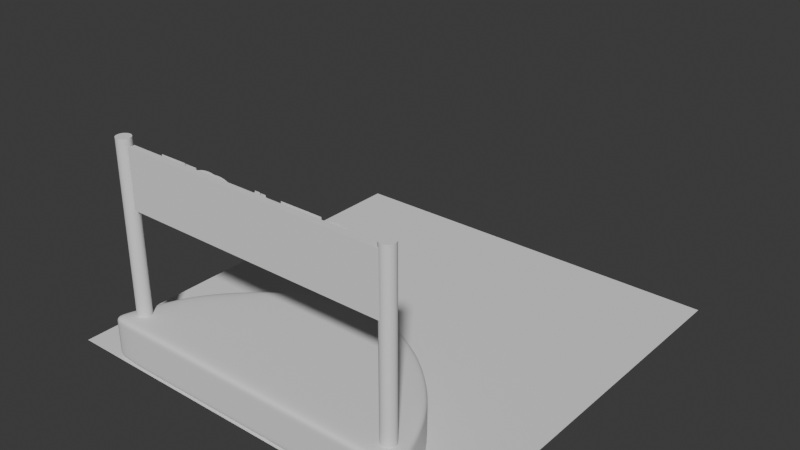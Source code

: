 # Source: spawn.blend  (saved by Blender 4.5.90; exported with 4.5.12 LTS)
import bpy
from mathutils import Matrix  # noqa: F401  (used for matrix-valued properties, if any)

bpy.ops.wm.read_factory_settings(use_empty=True)
scene = bpy.context.scene
scene.name = 'Scene'

# ---- collections
col_collection = bpy.data.collections.new('Collection'); scene.collection.children.link(col_collection)

# ---- world
world_world = bpy.data.worlds.new('World'); scene.world = world_world
world_world.use_nodes = True; world_world.node_tree.nodes.clear()
_N = world_world.node_tree.nodes; _L = world_world.node_tree.links
n0 = _N.new('ShaderNodeOutputWorld'); n0.name = 'World Output'; n0.location = (200, 100)
n1 = _N.new('ShaderNodeBackground'); n1.name = 'Background'; n1.location = (-200, 100)
n1.inputs[0].default_value = (0.05088, 0.05088, 0.05088, 1.0)
_L.new(n1.outputs[0], n0.inputs[0])
n0.is_active_output = True
world_world.color = (0.05088, 0.05088, 0.05088)
world_world.sun_shadow_jitter_overblur = 0.0

# ---- meshes
me_x = bpy.data.meshes.new('平面')
me_x.from_pydata([(58.21, 58.21, 0.0), (-58.21, 58.21, 0.0), (58.21, -58.21, 0.0), (-58.21, -58.21, 0.0)], [], [(0, 1, 3, 2)])
_uv = me_x.uv_layers.new(name='UV贴图')
_uv.uv.foreach_set('vector', [0.0, 0.0, 1.0, 0.0, 1.0, 1.0, 0.0, 1.0])
me_x.update()
me_001 = bpy.data.meshes.new('平面.001')
me_001.from_pydata([(41.22, -37.95, 12.5), (41.22, -37.95, -0.1115), (47.15, -57.95, 12.5), (47.15, -57.95, -0.1115), (24.6, -20.82, 12.24), (24.6, -20.82, -0.3716), (5.017, -12.44, 12.24), (5.017, -12.44, -0.3716), (-40.41, -37.95, 12.5), (-40.41, -37.95, -0.1115), (-46.33, -57.95, 12.5), (-46.33, -57.95, -0.1115), (-23.79, -20.82, 12.24), (-23.79, -20.82, -0.3716), (-4.203, -12.44, 12.24), (-4.203, -12.44, -0.3716), (41.22, -37.95, 11.98), (47.15, -57.95, 11.98), (24.6, -20.82, 11.72), (5.017, -12.44, 11.72), (-40.41, -37.95, 11.98), (-46.33, -57.95, 11.98), (-23.79, -20.82, 11.72), (-4.203, -12.44, 11.72), (41.22, -37.95, -0.1115), (24.6, -20.82, -0.3716), (5.017, -12.44, -0.3716), (-40.41, -37.95, -0.1115), (-23.79, -20.82, -0.3716), (-4.203, -12.44, -0.3716), (47.15, -57.95, -0.1115), (-46.33, -57.95, -0.1115), (-46.33, -57.95, -0.1115), (-46.33, -57.95, 12.5), (-46.33, -57.95, 11.98), (-46.33, -57.95, -0.1115), (47.15, -57.95, -0.1115), (47.15, -57.95, 12.5), (47.15, -57.95, 11.98), (47.15, -57.95, -0.1115)], [], [(24, 30, 3, 1), (16, 18, 4, 0), (18, 19, 6, 4), (27, 9, 11, 31), (20, 8, 12, 22), (22, 12, 14, 23), (19, 23, 14, 6), (35, 31, 11, 32), (0, 4, 6, 14, 12, 8, 10, 33, 37, 2), (3, 36, 32, 11, 9, 13, 15, 7, 5, 1), (33, 10, 21, 34), (26, 29, 23, 19), (28, 22, 23, 29), (27, 20, 22, 28), (8, 20, 21, 10), (25, 26, 19, 18), (24, 25, 18, 16), (0, 2, 17, 16), (1, 5, 25, 24), (5, 7, 26, 25), (9, 27, 28, 13), (13, 28, 29, 15), (7, 15, 29, 26), (34, 21, 31, 35), (20, 27, 31, 21), (16, 17, 30, 24), (38, 34, 35, 39), (37, 33, 34, 38), (39, 35, 32, 36), (30, 39, 36, 3), (2, 37, 38, 17), (17, 38, 39, 30)])
me_001.polygons.foreach_set('use_smooth', [True] * 32)
_uv = me_001.uv_layers.new(name='UV贴图')
_uv.uv.foreach_set('vector', [1.0, 0.0, 1.0, 1.0, 1.0, 1.0, 1.0, 0.0, 0.04057, 0.0, 0.04057, 0.0, 0.0, 0.0, 0.0, 0.0, 0.04057, 0.0, 0.04057, 0.0, 0.0, 0.0, 0.0, 0.0, 1.0, 0.0, 1.0, 0.0, 1.0, 1.0, 1.0, 1.0, 0.04057, 0.0, 0.0, 0.0, 0.0, 0.0, 0.04057, 0.0, 0.04057, 0.0, 0.0, 0.0, 0.0, 0.0, 0.04057, 0.0, 0.04057, 0.0, 0.04057, 0.0, 0.0, 0.0, 0.0, 0.0, 1.0, 1.0, 1.0, 1.0, 1.0, 1.0, 1.0, 1.0, 0.0, 0.0, 0.0, 0.0, 0.0, 0.0, 0.0, 0.0, 0.0, 0.0, 0.0, 0.0, 0.0, 1.0, 0.0, 1.0, 0.0, 1.0, 0.0, 1.0, 1.0, 1.0, 1.0, 1.0, 1.0, 1.0, 1.0, 1.0, 1.0, 0.0, 1.0, 0.0, 1.0, 0.0, 1.0, 0.0, 1.0, 0.0, 1.0, 0.0, 0.0, 1.0, 0.0, 1.0, 0.04057, 1.0, 0.04057, 1.0, 1.0, 0.0, 1.0, 0.0, 0.04057, 0.0, 0.04057, 0.0, 1.0, 0.0, 0.04057, 0.0, 0.04057, 0.0, 1.0, 0.0, 1.0, 0.0, 0.04057, 0.0, 0.04057, 0.0, 1.0, 0.0, 0.0, 0.0, 0.04057, 0.0, 0.04057, 1.0, 0.0, 1.0, 1.0, 0.0, 1.0, 0.0, 0.04057, 0.0, 0.04057, 0.0, 1.0, 0.0, 1.0, 0.0, 0.04057, 0.0, 0.04057, 0.0, 0.0, 0.0, 0.0, 1.0, 0.04057, 1.0, 0.04057, 0.0, 1.0, 0.0, 1.0, 0.0, 1.0, 0.0, 1.0, 0.0, 1.0, 0.0, 1.0, 0.0, 1.0, 0.0, 1.0, 0.0, 1.0, 0.0, 1.0, 0.0, 1.0, 0.0, 1.0, 0.0, 1.0, 0.0, 1.0, 0.0, 1.0, 0.0, 1.0, 0.0, 1.0, 0.0, 1.0, 0.0, 1.0, 0.0, 1.0, 0.0, 0.04057, 1.0, 0.04057, 1.0, 1.0, 1.0, 1.0, 1.0, 0.04057, 0.0, 1.0, 0.0, 1.0, 1.0, 0.04057, 1.0, 0.04057, 0.0, 0.04057, 1.0, 1.0, 1.0, 1.0, 0.0, 0.04057, 1.0, 0.04057, 1.0, 1.0, 1.0, 1.0, 1.0, 0.0, 1.0, 0.0, 1.0, 0.04057, 1.0, 0.04057, 1.0, 1.0, 1.0, 1.0, 1.0, 1.0, 1.0, 1.0, 1.0, 1.0, 1.0, 1.0, 1.0, 1.0, 1.0, 1.0, 1.0, 0.0, 1.0, 0.0, 1.0, 0.04057, 1.0, 0.04057, 1.0, 0.04057, 1.0, 0.04057, 1.0, 1.0, 1.0, 1.0, 1.0])
me_001.update()
me_x_1 = bpy.data.meshes.new('柱体')
me_x_1.from_pydata([(40.35, -50.12, 7.9), (40.35, -50.12, 60.64), (40.74, -50.16, 7.9), (40.74, -50.16, 60.64), (41.12, -50.27, 7.9), (41.12, -50.27, 60.64), (41.47, -50.46, 7.9), (41.47, -50.46, 60.64), (41.78, -50.71, 7.9), (41.78, -50.71, 60.64), (42.03, -51.02, 7.9), (42.03, -51.02, 60.64), (42.21, -51.36, 7.9), (42.21, -51.36, 60.64), (42.33, -51.74, 7.9), (42.33, -51.74, 60.64), (42.37, -52.14, 7.9), (42.37, -52.14, 60.64), (42.33, -52.53, 7.9), (42.33, -52.53, 60.64), (42.21, -52.91, 7.9), (42.21, -52.91, 60.64), (42.03, -53.26, 7.9), (42.03, -53.26, 60.64), (41.78, -53.56, 7.9), (41.78, -53.56, 60.64), (41.47, -53.81, 7.9), (41.47, -53.81, 60.64), (41.12, -54.0, 7.9), (41.12, -54.0, 60.64), (40.74, -54.11, 7.9), (40.74, -54.11, 60.64), (40.35, -54.15, 7.9), (40.35, -54.15, 60.64), (39.96, -54.11, 7.9), (39.96, -54.11, 60.64), (39.58, -54.0, 7.9), (39.58, -54.0, 60.64), (39.23, -53.81, 7.9), (39.23, -53.81, 60.64), (38.92, -53.56, 7.9), (38.92, -53.56, 60.64), (38.67, -53.26, 7.9), (38.67, -53.26, 60.64), (38.49, -52.91, 7.9), (38.49, -52.91, 60.64), (38.37, -52.53, 7.9), (38.37, -52.53, 60.64), (38.33, -52.14, 7.9), (38.33, -52.14, 60.64), (38.37, -51.74, 7.9), (38.37, -51.74, 60.64), (38.49, -51.36, 7.9), (38.49, -51.36, 60.64), (38.67, -51.02, 7.9), (38.67, -51.02, 60.64), (38.92, -50.71, 7.9), (38.92, -50.71, 60.64), (39.23, -50.46, 7.9), (39.23, -50.46, 60.64), (39.58, -50.27, 7.9), (39.58, -50.27, 60.64), (39.96, -50.16, 7.9), (39.96, -50.16, 60.64)], [], [(0, 1, 3, 2), (2, 3, 5, 4), (4, 5, 7, 6), (6, 7, 9, 8), (8, 9, 11, 10), (10, 11, 13, 12), (12, 13, 15, 14), (14, 15, 17, 16), (16, 17, 19, 18), (18, 19, 21, 20), (20, 21, 23, 22), (22, 23, 25, 24), (24, 25, 27, 26), (26, 27, 29, 28), (28, 29, 31, 30), (30, 31, 33, 32), (32, 33, 35, 34), (34, 35, 37, 36), (36, 37, 39, 38), (38, 39, 41, 40), (40, 41, 43, 42), (42, 43, 45, 44), (44, 45, 47, 46), (46, 47, 49, 48), (48, 49, 51, 50), (50, 51, 53, 52), (52, 53, 55, 54), (54, 55, 57, 56), (56, 57, 59, 58), (58, 59, 61, 60), (3, 1, 63, 61, 59, 57, 55, 53, 51, 49, 47, 45, 43, 41, 39, 37, 35, 33, 31, 29, 27, 25, 23, 21, 19, 17, 15, 13, 11, 9, 7, 5), (60, 61, 63, 62), (62, 63, 1, 0), (0, 2, 4, 6, 8, 10, 12, 14, 16, 18, 20, 22, 24, 26, 28, 30, 32, 34, 36, 38, 40, 42, 44, 46, 48, 50, 52, 54, 56, 58, 60, 62)])
_uv = me_x_1.uv_layers.new(name='UV贴图')
_uv.uv.foreach_set('vector', [1.0, 0.5, 1.0, 1.0, 0.9688, 1.0, 0.9688, 0.5, 0.9688, 0.5, 0.9688, 1.0, 0.9375, 1.0, 0.9375, 0.5, 0.9375, 0.5, 0.9375, 1.0, 0.9062, 1.0, 0.9062, 0.5, 0.9062, 0.5, 0.9062, 1.0, 0.875, 1.0, 0.875, 0.5, 0.875, 0.5, 0.875, 1.0, 0.8438, 1.0, 0.8438, 0.5, 0.8438, 0.5, 0.8438, 1.0, 0.8125, 1.0, 0.8125, 0.5, 0.8125, 0.5, 0.8125, 1.0, 0.7812, 1.0, 0.7812, 0.5, 0.7812, 0.5, 0.7812, 1.0, 0.75, 1.0, 0.75, 0.5, 0.75, 0.5, 0.75, 1.0, 0.7188, 1.0, 0.7188, 0.5, 0.7188, 0.5, 0.7188, 1.0, 0.6875, 1.0, 0.6875, 0.5, 0.6875, 0.5, 0.6875, 1.0, 0.6562, 1.0, 0.6562, 0.5, 0.6562, 0.5, 0.6562, 1.0, 0.625, 1.0, 0.625, 0.5, 0.625, 0.5, 0.625, 1.0, 0.5938, 1.0, 0.5938, 0.5, 0.5938, 0.5, 0.5938, 1.0, 0.5625, 1.0, 0.5625, 0.5, 0.5625, 0.5, 0.5625, 1.0, 0.5312, 1.0, 0.5312, 0.5, 0.5312, 0.5, 0.5312, 1.0, 0.5, 1.0, 0.5, 0.5, 0.5, 0.5, 0.5, 1.0, 0.4688, 1.0, 0.4688, 0.5, 0.4688, 0.5, 0.4688, 1.0, 0.4375, 1.0, 0.4375, 0.5, 0.4375, 0.5, 0.4375, 1.0, 0.4062, 1.0, 0.4062, 0.5, 0.4062, 0.5, 0.4062, 1.0, 0.375, 1.0, 0.375, 0.5, 0.375, 0.5, 0.375, 1.0, 0.3438, 1.0, 0.3438, 0.5, 0.3438, 0.5, 0.3438, 1.0, 0.3125, 1.0, 0.3125, 0.5, 0.3125, 0.5, 0.3125, 1.0, 0.2812, 1.0, 0.2812, 0.5, 0.2812, 0.5, 0.2812, 1.0, 0.25, 1.0, 0.25, 0.5, 0.25, 0.5, 0.25, 1.0, 0.2188, 1.0, 0.2188, 0.5, 0.2188, 0.5, 0.2188, 1.0, 0.1875, 1.0, 0.1875, 0.5, 0.1875, 0.5, 0.1875, 1.0, 0.1562, 1.0, 0.1562, 0.5, 0.1562, 0.5, 0.1562, 1.0, 0.125, 1.0, 0.125, 0.5, 0.125, 0.5, 0.125, 1.0, 0.09375, 1.0, 0.09375, 0.5, 0.09375, 0.5, 0.09375, 1.0, 0.0625, 1.0, 0.0625, 0.5, 0.2968, 0.4854, 0.25, 0.49, 0.2032, 0.4854, 0.1582, 0.4717, 0.1167, 0.4496, 0.08029, 0.4197, 0.05045, 0.3833, 0.02827, 0.3418, 0.01461, 0.2968, 0.01, 0.25, 0.01461, 0.2032, 0.02827, 0.1582, 0.05045, 0.1167, 0.08029, 0.08029, 0.1167, 0.05045, 0.1582, 0.02827, 0.2032, 0.01461, 0.25, 0.01, 0.2968, 0.01461, 0.3418, 0.02827, 0.3833, 0.05045, 0.4197, 0.08029, 0.4496, 0.1167, 0.4717, 0.1582, 0.4854, 0.2032, 0.49, 0.25, 0.4854, 0.2968, 0.4717, 0.3418, 0.4496, 0.3833, 0.4197, 0.4197, 0.3833, 0.4496, 0.3418, 0.4717, 0.0625, 0.5, 0.0625, 1.0, 0.03125, 1.0, 0.03125, 0.5, 0.03125, 0.5, 0.03125, 1.0, 0.0, 1.0, 0.0, 0.5, 0.75, 0.49, 0.7968, 0.4854, 0.8418, 0.4717, 0.8833, 0.4496, 0.9197, 0.4197, 0.9496, 0.3833, 0.9717, 0.3418, 0.9854, 0.2968, 0.99, 0.25, 0.9854, 0.2032, 0.9717, 0.1582, 0.9496, 0.1167, 0.9197, 0.08029, 0.8833, 0.05045, 0.8418, 0.02827, 0.7968, 0.01461, 0.75, 0.01, 0.7032, 0.01461, 0.6582, 0.02827, 0.6167, 0.05045, 0.5803, 0.08029, 0.5504, 0.1167, 0.5283, 0.1582, 0.5146, 0.2032, 0.51, 0.25, 0.5146, 0.2968, 0.5283, 0.3418, 0.5504, 0.3833, 0.5803, 0.4197, 0.6167, 0.4496, 0.6582, 0.4717, 0.7032, 0.4854])
me_x_1.update()
me_002 = bpy.data.meshes.new('平面.002')
me_002.from_pydata([(-36.78, -51.95, 43.11), (-36.78, -51.89, 59.3), (39.72, -52.17, 43.11), (39.72, -52.11, 59.3), (39.68, -54.06, 43.11), (-36.81, -53.84, 43.11), (-36.81, -53.79, 59.31), (39.68, -54.01, 59.31)], [], [(0, 1, 3, 2), (5, 4, 7, 6), (3, 7, 4, 2), (0, 5, 6, 1), (1, 6, 7, 3), (2, 4, 5, 0)])
_uv = me_002.uv_layers.new(name='UV贴图')
_uv.uv.foreach_set('vector', [0.0, 0.0, 1.0, 0.0, 1.0, 1.0, 0.0, 1.0, 0.0, 0.0, 0.0, 1.0, 1.0, 1.0, 1.0, 0.0, 1.0, 1.0, 1.0, 1.0, 0.0, 1.0, 0.0, 1.0, 0.0, 0.0, 0.0, 0.0, 1.0, 0.0, 1.0, 0.0, 1.0, 0.0, 1.0, 0.0, 1.0, 1.0, 1.0, 1.0, 0.0, 1.0, 0.0, 1.0, 0.0, 0.0, 0.0, 0.0])
me_002.update()
me_stage_001 = bpy.data.meshes.new('STAGE.001')
me_stage_001.from_pydata([(-25.06, -50.97, 58.18), (-17.86, -50.97, 58.18), (-17.86, -50.97, 45.49), (-25.23, -50.97, 45.49), (-25.23, -50.97, 47.13), (-19.68, -50.97, 47.13), (-19.68, -50.97, 51.07), (-24.88, -50.97, 51.07), (-24.88, -50.97, 52.71), (-19.68, -50.97, 52.71), (-19.68, -50.97, 56.54), (-25.06, -50.97, 56.54), (-15.22, -50.97, 51.74), (-10.96, -50.97, 51.74), (-10.96, -50.97, 50.1), (-13.4, -50.97, 50.1), (-13.4, -50.97, 47.5), (-13.18, -50.97, 47.43), (-12.96, -50.97, 47.36), (-12.74, -50.97, 47.3), (-12.51, -50.97, 47.24), (-12.29, -50.97, 47.19), (-12.06, -50.97, 47.14), (-11.83, -50.97, 47.1), (-11.6, -50.97, 47.06), (-11.37, -50.97, 47.04), (-11.13, -50.97, 47.01), (-10.89, -50.97, 47.0), (-10.64, -50.97, 47.0), (-9.909, -50.97, 47.04), (-9.216, -50.97, 47.16), (-8.569, -50.97, 47.35), (-7.972, -50.97, 47.62), (-7.429, -50.97, 47.95), (-6.945, -50.97, 48.35), (-6.524, -50.97, 48.8), (-6.169, -50.97, 49.31), (-5.886, -50.97, 49.87), (-5.679, -50.97, 50.48), (-5.551, -50.97, 51.13), (-5.508, -50.97, 51.82), (-5.552, -50.97, 52.49), (-5.679, -50.97, 53.13), (-5.885, -50.97, 53.74), (-6.165, -50.97, 54.3), (-6.512, -50.97, 54.81), (-6.922, -50.97, 55.28), (-7.389, -50.97, 55.68), (-7.909, -50.97, 56.02), (-8.475, -50.97, 56.3), (-9.082, -50.97, 56.5), (-9.726, -50.97, 56.63), (-10.4, -50.97, 56.67), (-10.78, -50.97, 56.66), (-11.16, -50.97, 56.64), (-11.55, -50.97, 56.59), (-11.93, -50.97, 56.53), (-12.31, -50.97, 56.45), (-12.69, -50.97, 56.35), (-13.07, -50.97, 56.24), (-13.45, -50.97, 56.11), (-13.83, -50.97, 55.96), (-14.21, -50.97, 55.8), (-14.59, -50.97, 55.62), (-14.96, -50.97, 55.42), (-14.96, -50.97, 57.27), (-14.48, -50.97, 57.46), (-14.04, -50.97, 57.64), (-13.62, -50.97, 57.79), (-13.23, -50.97, 57.92), (-12.86, -50.97, 58.03), (-12.51, -50.97, 58.12), (-12.17, -50.97, 58.19), (-11.83, -50.97, 58.25), (-11.49, -50.97, 58.29), (-11.15, -50.97, 58.32), (-10.8, -50.97, 58.34), (-10.44, -50.97, 58.35), (-9.491, -50.97, 58.29), (-8.59, -50.97, 58.12), (-7.742, -50.97, 57.84), (-6.953, -50.97, 57.47), (-6.231, -50.97, 57.0), (-5.582, -50.97, 56.45), (-5.014, -50.97, 55.83), (-4.534, -50.97, 55.13), (-4.149, -50.97, 54.37), (-3.864, -50.97, 53.55), (-3.689, -50.97, 52.67), (-3.629, -50.97, 51.76), (-3.687, -50.97, 50.85), (-3.859, -50.97, 49.99), (-4.137, -50.97, 49.18), (-4.516, -50.97, 48.44), (-4.988, -50.97, 47.76), (-5.547, -50.97, 47.15), (-6.188, -50.97, 46.61), (-6.903, -50.97, 46.16), (-7.687, -50.97, 45.8), (-8.532, -50.97, 45.54), (-9.433, -50.97, 45.38), (-10.38, -50.97, 45.32), (-10.82, -50.97, 45.33), (-11.24, -50.97, 45.35), (-11.65, -50.97, 45.38), (-12.05, -50.97, 45.43), (-12.44, -50.97, 45.49), (-12.83, -50.97, 45.56), (-13.22, -50.97, 45.66), (-13.61, -50.97, 45.76), (-14.0, -50.97, 45.89), (-14.4, -50.97, 46.03), (-14.8, -50.97, 46.19), (-15.22, -50.97, 46.36), (2.976, -50.97, 58.25), (4.26, -50.97, 58.25), (9.711, -50.97, 45.49), (7.85, -50.97, 45.49), (6.25, -50.97, 49.23), (0.855, -50.97, 49.23), (-0.8381, -50.97, 45.49), (-2.699, -50.97, 45.49), (3.646, -50.97, 55.46), (1.599, -50.97, 50.87), (5.543, -50.97, 50.87), (10.03, -50.97, 58.18), (20.63, -50.97, 58.18), (20.63, -50.97, 56.54), (16.24, -50.97, 56.54), (16.24, -50.97, 45.49), (14.42, -50.97, 45.49), (14.42, -50.97, 56.54), (10.03, -50.97, 56.54), (22.05, -50.97, 57.45), (22.27, -50.97, 57.59), (22.5, -50.97, 57.73), (22.73, -50.97, 57.84), (22.96, -50.97, 57.95), (23.2, -50.97, 58.04), (23.43, -50.97, 58.12), (23.67, -50.97, 58.19), (23.91, -50.97, 58.25), (24.15, -50.97, 58.29), (24.39, -50.97, 58.32), (24.63, -50.97, 58.34), (24.87, -50.97, 58.35), (25.44, -50.97, 58.32), (25.97, -50.97, 58.24), (26.46, -50.97, 58.11), (26.91, -50.97, 57.93), (27.31, -50.97, 57.7), (27.67, -50.97, 57.43), (27.98, -50.97, 57.11), (28.24, -50.97, 56.75), (28.45, -50.97, 56.36), (28.6, -50.97, 55.93), (28.69, -50.97, 55.46), (28.72, -50.97, 54.96), (28.62, -50.97, 54.15), (28.32, -50.97, 53.46), (27.87, -50.97, 52.86), (27.3, -50.97, 52.34), (26.66, -50.97, 51.87), (25.98, -50.97, 51.44), (25.3, -50.97, 51.03), (24.66, -50.97, 50.61), (24.09, -50.97, 50.18), (23.64, -50.97, 49.7), (23.34, -50.97, 49.17), (23.24, -50.97, 48.56), (23.25, -50.97, 48.38), (23.29, -50.97, 48.2), (23.36, -50.97, 48.01), (23.46, -50.97, 47.83), (23.58, -50.97, 47.66), (23.74, -50.97, 47.49), (23.92, -50.97, 47.35), (24.14, -50.97, 47.22), (24.38, -50.97, 47.11), (24.66, -50.97, 47.03), (24.96, -50.97, 46.98), (25.3, -50.97, 46.96), (25.61, -50.97, 46.97), (25.92, -50.97, 47.01), (26.22, -50.97, 47.08), (26.52, -50.97, 47.17), (26.81, -50.97, 47.29), (27.09, -50.97, 47.43), (27.37, -50.97, 47.6), (27.65, -50.97, 47.79), (27.91, -50.97, 48.01), (28.17, -50.97, 48.25), (28.41, -50.97, 48.51), (28.65, -50.97, 48.8), (28.65, -50.97, 46.49), (28.38, -50.97, 46.3), (28.11, -50.97, 46.13), (27.84, -50.97, 45.97), (27.56, -50.97, 45.83), (27.28, -50.97, 45.71), (26.99, -50.97, 45.61), (26.7, -50.97, 45.52), (26.39, -50.97, 45.45), (26.08, -50.97, 45.39), (25.76, -50.97, 45.35), (25.44, -50.97, 45.33), (25.1, -50.97, 45.32), (24.6, -50.97, 45.35), (24.12, -50.97, 45.44), (23.68, -50.97, 45.58), (23.27, -50.97, 45.77), (22.89, -50.97, 46.01), (22.55, -50.97, 46.3), (22.26, -50.97, 46.62), (22.01, -50.97, 46.99), (21.81, -50.97, 47.39), (21.66, -50.97, 47.82), (21.57, -50.97, 48.28), (21.54, -50.97, 48.76), (21.65, -50.97, 49.69), (21.95, -50.97, 50.47), (22.4, -50.97, 51.13), (22.97, -50.97, 51.69), (23.61, -50.97, 52.16), (24.29, -50.97, 52.58), (24.97, -50.97, 52.97), (25.61, -50.97, 53.35), (26.17, -50.97, 53.73), (26.63, -50.97, 54.16), (26.92, -50.97, 54.64), (27.03, -50.97, 55.2), (27.01, -50.97, 55.42), (26.96, -50.97, 55.62), (26.88, -50.97, 55.81), (26.77, -50.97, 55.99), (26.63, -50.97, 56.15), (26.47, -50.97, 56.29), (26.28, -50.97, 56.41), (26.06, -50.97, 56.52), (25.83, -50.97, 56.6), (25.58, -50.97, 56.66), (25.31, -50.97, 56.7), (25.02, -50.97, 56.71), (24.8, -50.97, 56.7), (24.58, -50.97, 56.68), (24.35, -50.97, 56.65), (24.11, -50.97, 56.59), (23.87, -50.97, 56.52), (23.62, -50.97, 56.43), (23.36, -50.97, 56.32), (23.11, -50.97, 56.18), (22.85, -50.97, 56.03), (22.58, -50.97, 55.84), (22.31, -50.97, 55.63), (22.05, -50.97, 55.39), (-17.86, -49.77, 58.18), (-17.86, -49.77, 45.49), (-19.68, -49.77, 56.54), (-25.06, -49.77, 58.18), (-25.06, -49.77, 56.54), (-19.68, -49.77, 52.71), (-19.68, -49.77, 51.07), (-24.88, -49.77, 52.71), (-24.88, -49.77, 51.07), (-19.68, -49.77, 47.13), (-25.23, -49.77, 47.13), (-25.23, -49.77, 45.49), (-10.44, -49.77, 58.35), (-9.491, -49.77, 58.29), (-10.8, -49.77, 58.34), (-11.15, -49.77, 58.32), (-11.49, -49.77, 58.29), (-11.83, -49.77, 58.25), (-8.59, -49.77, 58.12), (-12.17, -49.77, 58.19), (-12.51, -49.77, 58.12), (-12.86, -49.77, 58.03), (-7.742, -49.77, 57.84), (-13.23, -49.77, 57.92), (-13.62, -49.77, 57.79), (-6.953, -49.77, 57.47), (-14.04, -49.77, 57.64), (-14.48, -49.77, 57.46), (-6.231, -49.77, 57.0), (-14.96, -49.77, 57.27), (-11.16, -49.77, 56.64), (-11.55, -49.77, 56.59), (-11.93, -49.77, 56.53), (-12.31, -49.77, 56.45), (-12.69, -49.77, 56.35), (-13.07, -49.77, 56.24), (-13.45, -49.77, 56.11), (-13.83, -49.77, 55.96), (-14.21, -49.77, 55.8), (-14.59, -49.77, 55.62), (-14.96, -49.77, 55.42), (-5.582, -49.77, 56.45), (-10.4, -49.77, 56.67), (-10.78, -49.77, 56.66), (-9.726, -49.77, 56.63), (-9.082, -49.77, 56.5), (-8.475, -49.77, 56.3), (-5.014, -49.77, 55.83), (-7.909, -49.77, 56.02), (-7.389, -49.77, 55.68), (-4.534, -49.77, 55.13), (-6.922, -49.77, 55.28), (-6.512, -49.77, 54.81), (-4.149, -49.77, 54.37), (-6.165, -49.77, 54.3), (-3.864, -49.77, 53.55), (-5.885, -49.77, 53.74), (-5.679, -49.77, 53.13), (-3.689, -49.77, 52.67), (-5.552, -49.77, 52.49), (-3.629, -49.77, 51.76), (-5.508, -49.77, 51.82), (-5.551, -49.77, 51.13), (-3.687, -49.77, 50.85), (-10.96, -49.77, 51.74), (-10.96, -49.77, 50.1), (-15.22, -49.77, 51.74), (-13.4, -49.77, 50.1), (-15.22, -49.77, 46.36), (-5.679, -49.77, 50.48), (-3.859, -49.77, 49.99), (-5.886, -49.77, 49.87), (-13.4, -49.77, 47.5), (-4.137, -49.77, 49.18), (-6.169, -49.77, 49.31), (-6.524, -49.77, 48.8), (-4.516, -49.77, 48.44), (-6.945, -49.77, 48.35), (-4.988, -49.77, 47.76), (-7.429, -49.77, 47.95), (-7.972, -49.77, 47.62), (-5.547, -49.77, 47.15), (-8.569, -49.77, 47.35), (-13.18, -49.77, 47.43), (-12.96, -49.77, 47.36), (-12.74, -49.77, 47.3), (-9.216, -49.77, 47.16), (-12.51, -49.77, 47.24), (-12.29, -49.77, 47.19), (-12.06, -49.77, 47.14), (-9.909, -49.77, 47.04), (-6.188, -49.77, 46.61), (-11.83, -49.77, 47.1), (-11.6, -49.77, 47.06), (-11.37, -49.77, 47.04), (-10.64, -49.77, 47.0), (-11.13, -49.77, 47.01), (-10.89, -49.77, 47.0), (-6.903, -49.77, 46.16), (-14.8, -49.77, 46.19), (-14.4, -49.77, 46.03), (-7.687, -49.77, 45.8), (-14.0, -49.77, 45.89), (-13.61, -49.77, 45.76), (-8.532, -49.77, 45.54), (-13.22, -49.77, 45.66), (-12.83, -49.77, 45.56), (-12.44, -49.77, 45.49), (-9.433, -49.77, 45.38), (-12.05, -49.77, 45.43), (-11.65, -49.77, 45.38), (-11.24, -49.77, 45.35), (-10.38, -49.77, 45.32), (-10.82, -49.77, 45.33), (4.26, -49.77, 58.25), (9.711, -49.77, 45.49), (2.976, -49.77, 58.25), (3.646, -49.77, 55.46), (-2.699, -49.77, 45.49), (5.543, -49.77, 50.87), (1.599, -49.77, 50.87), (6.25, -49.77, 49.23), (0.855, -49.77, 49.23), (7.85, -49.77, 45.49), (-0.8381, -49.77, 45.49), (20.63, -49.77, 58.18), (20.63, -49.77, 56.54), (10.03, -49.77, 58.18), (10.03, -49.77, 56.54), (16.24, -49.77, 56.54), (16.24, -49.77, 45.49), (14.42, -49.77, 56.54), (14.42, -49.77, 45.49), (24.87, -49.77, 58.35), (25.44, -49.77, 58.32), (24.63, -49.77, 58.34), (24.39, -49.77, 58.32), (24.15, -49.77, 58.29), (25.97, -49.77, 58.24), (23.91, -49.77, 58.25), (23.67, -49.77, 58.19), (26.46, -49.77, 58.11), (23.43, -49.77, 58.12), (23.2, -49.77, 58.04), (26.91, -49.77, 57.93), (22.96, -49.77, 57.95), (22.73, -49.77, 57.84), (27.31, -49.77, 57.7), (22.5, -49.77, 57.73), (22.27, -49.77, 57.59), (27.67, -49.77, 57.43), (22.05, -49.77, 57.45), (24.11, -49.77, 56.59), (23.87, -49.77, 56.52), (23.62, -49.77, 56.43), (23.36, -49.77, 56.32), (23.11, -49.77, 56.18), (22.85, -49.77, 56.03), (22.58, -49.77, 55.84), (22.31, -49.77, 55.63), (22.05, -49.77, 55.39), (27.98, -49.77, 57.11), (24.58, -49.77, 56.68), (24.35, -49.77, 56.65), (28.24, -49.77, 56.75), (25.02, -49.77, 56.71), (24.8, -49.77, 56.7), (28.45, -49.77, 56.36), (25.31, -49.77, 56.7), (25.58, -49.77, 56.66), (25.83, -49.77, 56.6), (26.06, -49.77, 56.52), (26.28, -49.77, 56.41), (26.47, -49.77, 56.29), (28.6, -49.77, 55.93), (26.63, -49.77, 56.15), (26.77, -49.77, 55.99), (26.88, -49.77, 55.81), (28.69, -49.77, 55.46), (26.96, -49.77, 55.62), (27.01, -49.77, 55.42), (28.72, -49.77, 54.96), (27.03, -49.77, 55.2), (26.92, -49.77, 54.64), (28.62, -49.77, 54.15), (26.63, -49.77, 54.16), (26.17, -49.77, 53.73), (28.32, -49.77, 53.46), (25.61, -49.77, 53.35), (27.87, -49.77, 52.86), (24.97, -49.77, 52.97), (24.29, -49.77, 52.58), (27.3, -49.77, 52.34), (23.61, -49.77, 52.16), (26.66, -49.77, 51.87), (22.97, -49.77, 51.69), (25.98, -49.77, 51.44), (22.4, -49.77, 51.13), (25.3, -49.77, 51.03), (21.95, -49.77, 50.47), (24.66, -49.77, 50.61), (24.09, -49.77, 50.18), (21.65, -49.77, 49.69), (23.64, -49.77, 49.7), (23.34, -49.77, 49.17), (21.54, -49.77, 48.76), (23.24, -49.77, 48.56), (28.65, -49.77, 48.8), (28.65, -49.77, 46.49), (28.41, -49.77, 48.51), (21.57, -49.77, 48.28), (23.25, -49.77, 48.38), (28.17, -49.77, 48.25), (23.29, -49.77, 48.2), (21.66, -49.77, 47.82), (27.91, -49.77, 48.01), (23.36, -49.77, 48.01), (27.65, -49.77, 47.79), (23.46, -49.77, 47.83), (23.58, -49.77, 47.66), (21.81, -49.77, 47.39), (27.37, -49.77, 47.6), (23.74, -49.77, 47.49), (27.09, -49.77, 47.43), (23.92, -49.77, 47.35), (26.81, -49.77, 47.29), (22.01, -49.77, 46.99), (24.14, -49.77, 47.22), (26.52, -49.77, 47.17), (24.38, -49.77, 47.11), (26.22, -49.77, 47.08), (24.66, -49.77, 47.03), (25.92, -49.77, 47.01), (24.96, -49.77, 46.98), (25.61, -49.77, 46.97), (22.26, -49.77, 46.62), (25.3, -49.77, 46.96), (22.55, -49.77, 46.3), (28.38, -49.77, 46.3), (28.11, -49.77, 46.13), (22.89, -49.77, 46.01), (27.84, -49.77, 45.97), (23.27, -49.77, 45.77), (27.56, -49.77, 45.83), (27.28, -49.77, 45.71), (23.68, -49.77, 45.58), (26.99, -49.77, 45.61), (26.7, -49.77, 45.52), (24.12, -49.77, 45.44), (26.39, -49.77, 45.45), (26.08, -49.77, 45.39), (24.6, -49.77, 45.35), (25.76, -49.77, 45.35), (25.44, -49.77, 45.33), (25.1, -49.77, 45.32)], [], [(2, 1, 10), (10, 1, 0), (10, 0, 11), (2, 10, 9), (2, 9, 6), (6, 9, 8), (6, 8, 7), (2, 6, 5), (2, 5, 4), (2, 4, 3), (78, 77, 76), (78, 76, 75), (78, 75, 74), (78, 74, 73), (79, 78, 73), (79, 73, 72), (79, 72, 71), (79, 71, 70), (80, 79, 70), (80, 70, 69), (80, 69, 68), (81, 80, 68), (81, 68, 67), (81, 67, 66), (82, 81, 66), (82, 66, 65), (82, 65, 54), (54, 65, 55), (55, 65, 56), (56, 65, 57), (57, 65, 58), (58, 65, 59), (59, 65, 60), (60, 65, 61), (61, 65, 62), (62, 65, 63), (63, 65, 64), (83, 82, 52), (52, 82, 53), (53, 82, 54), (83, 52, 51), (83, 51, 50), (83, 50, 49), (84, 83, 49), (84, 49, 48), (84, 48, 47), (85, 84, 47), (85, 47, 46), (85, 46, 45), (86, 85, 45), (86, 45, 44), (87, 86, 44), (87, 44, 43), (87, 43, 42), (88, 87, 42), (88, 42, 41), (89, 88, 41), (89, 41, 40), (89, 40, 39), (90, 89, 39), (14, 13, 12), (14, 12, 15), (15, 12, 113), (90, 39, 38), (91, 90, 38), (91, 38, 37), (16, 15, 113), (92, 91, 37), (92, 37, 36), (92, 36, 35), (93, 92, 35), (93, 35, 34), (94, 93, 34), (94, 34, 33), (94, 33, 32), (95, 94, 32), (95, 32, 31), (17, 16, 113), (18, 17, 113), (19, 18, 113), (95, 31, 30), (20, 19, 113), (21, 20, 113), (22, 21, 113), (95, 30, 29), (96, 95, 29), (23, 22, 113), (24, 23, 113), (25, 24, 113), (96, 29, 28), (26, 25, 113), (27, 26, 113), (28, 27, 113), (96, 28, 113), (97, 96, 113), (97, 113, 112), (97, 112, 111), (98, 97, 111), (98, 111, 110), (98, 110, 109), (99, 98, 109), (99, 109, 108), (99, 108, 107), (99, 107, 106), (100, 99, 106), (100, 106, 105), (100, 105, 104), (100, 104, 103), (101, 100, 103), (101, 103, 102), (116, 115, 114), (116, 114, 122), (122, 114, 121), (116, 122, 124), (123, 122, 121), (116, 124, 118), (118, 124, 123), (118, 123, 119), (119, 123, 121), (116, 118, 117), (120, 119, 121), (127, 126, 125), (127, 125, 132), (128, 127, 132), (129, 128, 131), (131, 128, 132), (129, 131, 130), (146, 145, 144), (146, 144, 143), (146, 143, 142), (147, 146, 142), (147, 142, 141), (147, 141, 140), (148, 147, 140), (148, 140, 139), (148, 139, 138), (149, 148, 138), (149, 138, 137), (149, 137, 136), (150, 149, 136), (150, 136, 135), (150, 135, 134), (151, 150, 134), (151, 134, 133), (151, 133, 246), (246, 133, 247), (247, 133, 248), (248, 133, 249), (249, 133, 250), (250, 133, 251), (251, 133, 252), (252, 133, 253), (253, 133, 254), (152, 151, 244), (244, 151, 245), (245, 151, 246), (153, 152, 242), (242, 152, 243), (243, 152, 244), (154, 153, 241), (241, 153, 242), (154, 241, 240), (154, 240, 239), (154, 239, 238), (154, 238, 237), (154, 237, 236), (155, 154, 236), (155, 236, 235), (155, 235, 234), (155, 234, 233), (156, 155, 233), (156, 233, 232), (156, 232, 231), (157, 156, 231), (157, 231, 230), (157, 230, 229), (158, 157, 229), (158, 229, 228), (158, 228, 227), (159, 158, 227), (159, 227, 226), (160, 159, 226), (160, 226, 225), (160, 225, 224), (161, 160, 224), (161, 224, 223), (162, 161, 223), (162, 223, 222), (163, 162, 222), (163, 222, 221), (164, 163, 221), (164, 221, 220), (165, 164, 220), (166, 165, 220), (166, 220, 219), (167, 166, 219), (168, 167, 219), (168, 219, 218), (169, 168, 218), (194, 193, 192), (169, 218, 217), (170, 169, 217), (194, 192, 191), (171, 170, 217), (171, 217, 216), (194, 191, 190), (172, 171, 216), (194, 190, 189), (173, 172, 216), (174, 173, 216), (174, 216, 215), (194, 189, 188), (175, 174, 215), (194, 188, 187), (176, 175, 215), (194, 187, 186), (176, 215, 214), (177, 176, 214), (194, 186, 185), (178, 177, 214), (194, 185, 184), (179, 178, 214), (194, 184, 183), (180, 179, 214), (194, 183, 182), (180, 214, 213), (181, 180, 213), (194, 182, 181), (194, 181, 213), (194, 213, 212), (195, 194, 212), (196, 195, 212), (196, 212, 211), (197, 196, 211), (197, 211, 210), (198, 197, 210), (199, 198, 210), (199, 210, 209), (200, 199, 209), (201, 200, 209), (201, 209, 208), (202, 201, 208), (203, 202, 208), (203, 208, 207), (204, 203, 207), (205, 204, 207), (205, 207, 206), (256, 257, 255), (257, 258, 255), (257, 259, 258), (256, 260, 257), (256, 261, 260), (261, 262, 260), (261, 263, 262), (256, 264, 261), (256, 265, 264), (256, 266, 265), (268, 269, 267), (268, 270, 269), (268, 271, 270), (268, 272, 271), (273, 272, 268), (273, 274, 272), (273, 275, 274), (273, 276, 275), (277, 276, 273), (277, 278, 276), (277, 279, 278), (280, 279, 277), (280, 281, 279), (280, 282, 281), (283, 282, 280), (283, 284, 282), (283, 285, 284), (285, 286, 284), (286, 287, 284), (287, 288, 284), (288, 289, 284), (289, 290, 284), (290, 291, 284), (291, 292, 284), (292, 293, 284), (293, 294, 284), (294, 295, 284), (296, 297, 283), (297, 298, 283), (298, 285, 283), (296, 299, 297), (296, 300, 299), (296, 301, 300), (302, 301, 296), (302, 303, 301), (302, 304, 303), (305, 304, 302), (305, 306, 304), (305, 307, 306), (308, 307, 305), (308, 309, 307), (310, 309, 308), (310, 311, 309), (310, 312, 311), (313, 312, 310), (313, 314, 312), (315, 314, 313), (315, 316, 314), (315, 317, 316), (318, 317, 315), (320, 321, 319), (320, 322, 321), (322, 323, 321), (318, 324, 317), (325, 324, 318), (325, 326, 324), (327, 323, 322), (328, 326, 325), (328, 329, 326), (328, 330, 329), (331, 330, 328), (331, 332, 330), (333, 332, 331), (333, 334, 332), (333, 335, 334), (336, 335, 333), (336, 337, 335), (338, 323, 327), (339, 323, 338), (340, 323, 339), (336, 341, 337), (342, 323, 340), (343, 323, 342), (344, 323, 343), (336, 345, 341), (346, 345, 336), (347, 323, 344), (348, 323, 347), (349, 323, 348), (346, 350, 345), (351, 323, 349), (352, 323, 351), (350, 323, 352), (346, 323, 350), (353, 323, 346), (353, 354, 323), (353, 355, 354), (356, 355, 353), (356, 357, 355), (356, 358, 357), (359, 358, 356), (359, 360, 358), (359, 361, 360), (359, 362, 361), (363, 362, 359), (363, 364, 362), (363, 365, 364), (363, 366, 365), (367, 366, 363), (367, 368, 366), (370, 371, 369), (370, 372, 371), (372, 373, 371), (370, 374, 372), (375, 373, 372), (370, 376, 374), (376, 375, 374), (376, 377, 375), (377, 373, 375), (370, 378, 376), (379, 373, 377), (381, 382, 380), (381, 383, 382), (384, 383, 381), (385, 386, 384), (386, 383, 384), (385, 387, 386), (389, 390, 388), (389, 391, 390), (389, 392, 391), (393, 392, 389), (393, 394, 392), (393, 395, 394), (396, 395, 393), (396, 397, 395), (396, 398, 397), (399, 398, 396), (399, 400, 398), (399, 401, 400), (402, 401, 399), (402, 403, 401), (402, 404, 403), (405, 404, 402), (405, 406, 404), (405, 407, 406), (407, 408, 406), (408, 409, 406), (409, 410, 406), (410, 411, 406), (411, 412, 406), (412, 413, 406), (413, 414, 406), (414, 415, 406), (416, 417, 405), (417, 418, 405), (418, 407, 405), (419, 420, 416), (420, 421, 416), (421, 417, 416), (422, 423, 419), (423, 420, 419), (422, 424, 423), (422, 425, 424), (422, 426, 425), (422, 427, 426), (422, 428, 427), (429, 428, 422), (429, 430, 428), (429, 431, 430), (429, 432, 431), (433, 432, 429), (433, 434, 432), (433, 435, 434), (436, 435, 433), (436, 437, 435), (436, 438, 437), (439, 438, 436), (439, 440, 438), (439, 441, 440), (442, 441, 439), (442, 443, 441), (444, 443, 442), (444, 445, 443), (444, 446, 445), (447, 446, 444), (447, 448, 446), (449, 448, 447), (449, 450, 448), (451, 450, 449), (451, 452, 450), (453, 452, 451), (453, 454, 452), (455, 454, 453), (456, 454, 455), (456, 457, 454), (458, 457, 456), (459, 457, 458), (459, 460, 457), (461, 460, 459), (463, 464, 462), (461, 465, 460), (466, 465, 461), (463, 467, 464), (468, 465, 466), (468, 469, 465), (463, 470, 467), (471, 469, 468), (463, 472, 470), (473, 469, 471), (474, 469, 473), (474, 475, 469), (463, 476, 472), (477, 475, 474), (463, 478, 476), (479, 475, 477), (463, 480, 478), (479, 481, 475), (482, 481, 479), (463, 483, 480), (484, 481, 482), (463, 485, 483), (486, 481, 484), (463, 487, 485), (488, 481, 486), (463, 489, 487), (488, 490, 481), (491, 490, 488), (463, 491, 489), (463, 490, 491), (463, 492, 490), (493, 492, 463), (494, 492, 493), (494, 495, 492), (496, 495, 494), (496, 497, 495), (498, 497, 496), (499, 497, 498), (499, 500, 497), (501, 500, 499), (502, 500, 501), (502, 503, 500), (504, 503, 502), (505, 503, 504), (505, 506, 503), (507, 506, 505), (508, 506, 507), (508, 509, 506), (13, 14, 320, 319), (4, 5, 264, 265), (238, 239, 425, 426), (2, 3, 266, 256), (186, 187, 478, 480), (121, 114, 371, 373), (12, 13, 319, 321), (3, 4, 265, 266), (237, 238, 426, 427), (14, 15, 322, 320), (77, 78, 268, 267), (214, 215, 475, 481), (124, 122, 372, 374), (176, 177, 482, 479), (236, 237, 427, 428), (122, 123, 375, 372), (76, 77, 267, 269), (154, 155, 429, 422), (113, 12, 321, 323), (75, 76, 269, 270), (185, 186, 480, 483), (38, 39, 317, 324), (177, 178, 484, 482), (235, 236, 428, 430), (90, 91, 325, 318), (74, 75, 270, 271), (123, 124, 374, 375), (234, 235, 430, 431), (118, 119, 377, 376), (73, 74, 271, 272), (184, 185, 483, 485), (37, 38, 324, 326), (78, 79, 273, 268), (178, 179, 486, 484), (233, 234, 431, 432), (15, 16, 327, 322), (155, 156, 433, 429), (116, 117, 378, 370), (117, 118, 376, 378), (91, 92, 328, 325), (72, 73, 272, 274), (183, 184, 485, 487), (119, 120, 379, 377), (179, 180, 488, 486), (232, 233, 432, 434), (120, 121, 373, 379), (71, 72, 274, 275), (126, 127, 381, 380), (36, 37, 326, 329), (231, 232, 434, 435), (70, 71, 275, 276), (182, 183, 487, 489), (156, 157, 436, 433), (125, 126, 380, 382), (35, 36, 329, 330), (79, 80, 277, 273), (92, 93, 331, 328), (213, 214, 481, 490), (132, 125, 382, 383), (180, 181, 491, 488), (230, 231, 435, 437), (127, 128, 384, 381), (69, 70, 276, 278), (34, 35, 330, 332), (229, 230, 437, 438), (128, 129, 385, 384), (93, 94, 333, 331), (68, 69, 278, 279), (181, 182, 489, 491), (157, 158, 439, 436), (80, 81, 280, 277), (131, 132, 383, 386), (33, 34, 332, 334), (212, 213, 490, 492), (228, 229, 438, 440), (129, 130, 387, 385), (67, 68, 279, 281), (194, 195, 493, 463), (130, 131, 386, 387), (32, 33, 334, 335), (227, 228, 440, 441), (145, 146, 389, 388), (94, 95, 336, 333), (66, 67, 281, 282), (195, 196, 494, 493), (158, 159, 442, 439), (81, 82, 283, 280), (144, 145, 388, 390), (31, 32, 335, 337), (211, 212, 492, 495), (226, 227, 441, 443), (143, 144, 390, 391), (16, 17, 338, 327), (65, 66, 282, 284), (196, 197, 496, 494), (159, 160, 444, 442), (142, 143, 391, 392), (17, 18, 339, 338), (146, 147, 393, 389), (54, 55, 286, 285), (210, 211, 495, 497), (225, 226, 443, 445), (18, 19, 340, 339), (197, 198, 498, 496), (55, 56, 287, 286), (224, 225, 445, 446), (141, 142, 392, 394), (198, 199, 499, 498), (160, 161, 447, 444), (30, 31, 337, 341), (56, 57, 288, 287), (140, 141, 394, 395), (19, 20, 342, 340), (147, 148, 396, 393), (57, 58, 289, 288), (209, 210, 497, 500), (223, 224, 446, 448), (20, 21, 343, 342), (199, 200, 501, 499), (161, 162, 449, 447), (58, 59, 290, 289), (139, 140, 395, 397), (21, 22, 344, 343), (200, 201, 502, 501), (59, 60, 291, 290), (222, 223, 448, 450), (138, 139, 397, 398), (162, 163, 451, 449), (148, 149, 399, 396), (29, 30, 341, 345), (60, 61, 292, 291), (208, 209, 500, 503), (95, 96, 346, 336), (201, 202, 504, 502), (61, 62, 293, 292), (221, 222, 450, 452), (137, 138, 398, 400), (22, 23, 347, 344), (202, 203, 505, 504), (163, 164, 453, 451), (62, 63, 294, 293), (136, 137, 400, 401), (23, 24, 348, 347), (149, 150, 402, 399), (63, 64, 295, 294), (207, 208, 503, 506), (220, 221, 452, 454), (24, 25, 349, 348), (64, 65, 284, 295), (203, 204, 507, 505), (164, 165, 455, 453), (82, 83, 296, 283), (135, 136, 401, 403), (204, 205, 508, 507), (165, 166, 456, 455), (28, 29, 345, 350), (134, 135, 403, 404), (25, 26, 351, 349), (52, 53, 298, 297), (205, 206, 509, 508), (150, 151, 405, 402), (206, 207, 506, 509), (219, 220, 454, 457), (26, 27, 352, 351), (53, 54, 285, 298), (166, 167, 458, 456), (133, 134, 404, 406), (27, 28, 350, 352), (51, 52, 297, 299), (167, 168, 459, 458), (50, 51, 299, 300), (246, 247, 408, 407), (96, 97, 353, 346), (218, 219, 457, 460), (49, 50, 300, 301), (168, 169, 461, 459), (247, 248, 409, 408), (83, 84, 302, 296), (112, 113, 323, 354), (193, 194, 463, 462), (248, 249, 410, 409), (111, 112, 354, 355), (48, 49, 301, 303), (192, 193, 462, 464), (249, 250, 411, 410), (97, 98, 356, 353), (47, 48, 303, 304), (217, 218, 460, 465), (250, 251, 412, 411), (84, 85, 305, 302), (169, 170, 466, 461), (110, 111, 355, 357), (251, 252, 413, 412), (109, 110, 357, 358), (46, 47, 304, 306), (191, 192, 464, 467), (252, 253, 414, 413), (98, 99, 359, 356), (170, 171, 468, 466), (45, 46, 306, 307), (253, 254, 415, 414), (85, 86, 308, 305), (254, 133, 406, 415), (108, 109, 358, 360), (216, 217, 465, 469), (151, 152, 416, 405), (107, 108, 360, 361), (44, 45, 307, 309), (190, 191, 467, 470), (86, 87, 310, 308), (1, 2, 256, 255), (171, 172, 471, 468), (244, 245, 418, 417), (106, 107, 361, 362), (99, 100, 363, 359), (245, 246, 407, 418), (43, 44, 309, 311), (189, 190, 470, 472), (152, 153, 419, 416), (0, 1, 255, 258), (172, 173, 473, 471), (105, 106, 362, 364), (42, 43, 311, 312), (10, 11, 259, 257), (87, 88, 313, 310), (11, 0, 258, 259), (173, 174, 474, 473), (242, 243, 421, 420), (104, 105, 364, 365), (9, 10, 257, 260), (243, 244, 417, 421), (103, 104, 365, 366), (41, 42, 312, 314), (215, 216, 469, 475), (153, 154, 422, 419), (100, 101, 367, 363), (88, 89, 315, 313), (188, 189, 472, 476), (101, 102, 368, 367), (8, 9, 260, 262), (174, 175, 477, 474), (241, 242, 420, 423), (102, 103, 366, 368), (40, 41, 314, 316), (6, 7, 263, 261), (115, 116, 370, 369), (7, 8, 262, 263), (240, 241, 423, 424), (39, 40, 316, 317), (187, 188, 476, 478), (114, 115, 369, 371), (89, 90, 318, 315), (5, 6, 261, 264), (175, 176, 479, 477), (239, 240, 424, 425)])
_uv = me_stage_001.uv_layers.new(name='UVMap')
_uv.uv.foreach_set('vector', [0.178, 0.0, 0.09466, 0.0, -0.09111, 0.0, -0.09111, 0.0, 0.09466, 0.0, 0.3034, 0.0, -0.09111, 0.0, 0.3034, 0.0, 0.9541, 0.0, 0.178, 0.0, -0.09111, 0.0, 0.238, 0.0, 0.178, 0.0, 0.238, 0.0, 1.26, 0.0, 1.26, 0.0, 0.238, 0.0, 0.7627, 0.0, 1.26, 0.0, 0.7627, 0.0, 0.5927, 0.0, 0.178, 0.0, 1.26, 0.0, 0.1713, 0.0, 0.178, 0.0, 0.1713, 0.0, 0.4083, 0.0, 0.178, 0.0, 0.4083, 0.0, 0.2683, 0.0, 0.6547, 0.0, 0.5608, 0.0, 0.5847, 0.0, 0.6547, 0.0, 0.5847, 0.0, 0.599, 0.0, 0.6547, 0.0, 0.599, 0.0, 0.6061, 0.0, 0.6547, 0.0, 0.6061, 0.0, 0.6093, 0.0, 0.6769, 0.0, 0.6547, 0.0, 0.6093, 0.0, 0.6769, 0.0, 0.6093, 0.0, 0.6064, 0.0, 0.6769, 0.0, 0.6064, 0.0, 0.6024, 0.0, 0.6769, 0.0, 0.6024, 0.0, 0.5971, 0.0, 0.6888, 0.0, 0.6769, 0.0, 0.5971, 0.0, 0.6888, 0.0, 0.5971, 0.0, 0.591, 0.0, 0.6888, 0.0, 0.591, 0.0, 0.584, 0.0, 0.6978, 0.0, 0.6888, 0.0, 0.584, 0.0, 0.6978, 0.0, 0.584, 0.0, 0.5769, 0.0, 0.6978, 0.0, 0.5769, 0.0, 0.5688, 0.0, 0.7019, 0.0, 0.6978, 0.0, 0.5688, 0.0, 0.7019, 0.0, 0.5688, 0.0, 0.4696, 0.0, 0.7019, 0.0, 0.4696, 0.0, 0.3501, 0.0, 0.3501, 0.0, 0.4696, 0.0, 0.3862, 0.0, 0.3862, 0.0, 0.4696, 0.0, 0.3962, 0.0, 0.3962, 0.0, 0.4696, 0.0, 0.4063, 0.0, 0.4063, 0.0, 0.4696, 0.0, 0.4165, 0.0, 0.4165, 0.0, 0.4696, 0.0, 0.4268, 0.0, 0.4268, 0.0, 0.4696, 0.0, 0.4372, 0.0, 0.4372, 0.0, 0.4696, 0.0, 0.4476, 0.0, 0.4476, 0.0, 0.4696, 0.0, 0.4581, 0.0, 0.4581, 0.0, 0.4696, 0.0, 0.4686, 0.0, 0.4686, 0.0, 0.4696, 0.0, 0.4791, 0.0, 0.7123, 0.0, 0.7019, 0.0, 0.3588, 0.0, 0.3588, 0.0, 0.7019, 0.0, 0.3427, 0.0, 0.3427, 0.0, 0.7019, 0.0, 0.3501, 0.0, 0.7123, 0.0, 0.3588, 0.0, 0.3636, 0.0, 0.7123, 0.0, 0.3636, 0.0, 0.3807, 0.0, 0.7123, 0.0, 0.3807, 0.0, 0.4382, 0.0, 0.723, 0.0, 0.7123, 0.0, 0.4382, 0.0, 0.723, 0.0, 0.4382, 0.0, 0.4538, 0.0, 0.723, 0.0, 0.4538, 0.0, 0.4941, 0.0, 0.7309, 0.0, 0.723, 0.0, 0.4941, 0.0, 0.7309, 0.0, 0.4941, 0.0, 0.4961, 0.0, 0.7309, 0.0, 0.4961, 0.0, 0.5254, 0.0, 0.7386, 0.0, 0.7309, 0.0, 0.5254, 0.0, 0.7386, 0.0, 0.5254, 0.0, 0.5396, 0.0, 0.7462, 0.0, 0.7386, 0.0, 0.5396, 0.0, 0.7462, 0.0, 0.5396, 0.0, 0.5449, 0.0, 0.7462, 0.0, 0.5449, 0.0, 0.5561, 0.0, 0.7539, 0.0, 0.7462, 0.0, 0.5561, 0.0, 0.7539, 0.0, 0.5561, 0.0, 0.5605, 0.0, 0.763, 0.0, 0.7539, 0.0, 0.5605, 0.0, 0.763, 0.0, 0.5605, 0.0, 0.5608, 0.0, 0.763, 0.0, 0.5608, 0.0, 0.5585, 0.0, 0.7707, 0.0, 0.763, 0.0, 0.5585, 0.0, 0.01893, 0.0, 0.009847, 0.0, 0.004411, 0.0, 0.01893, 0.0, 0.004411, 0.0, 0.01933, 0.0, 0.01933, 0.0, 0.004411, 0.0, 0.4473, 0.0, 0.7707, 0.0, 0.5585, 0.0, 0.5502, 0.0, 0.7784, 0.0, 0.7707, 0.0, 0.5502, 0.0, 0.7784, 0.0, 0.5502, 0.0, 0.5371, 0.0, 0.1069, 0.0, 0.01933, 0.0, 0.4473, 0.0, 0.786, 0.0, 0.7784, 0.0, 0.5371, 0.0, 0.786, 0.0, 0.5371, 0.0, 0.5184, 0.0, 0.786, 0.0, 0.5184, 0.0, 0.4961, 0.0, 0.7936, 0.0, 0.786, 0.0, 0.4961, 0.0, 0.7936, 0.0, 0.4961, 0.0, 0.4586, 0.0, 0.8014, 0.0, 0.7936, 0.0, 0.4586, 0.0, 0.8014, 0.0, 0.4586, 0.0, 0.411, 0.0, 0.8014, 0.0, 0.411, 0.0, 0.369, 0.0, 0.8095, 0.0, 0.8014, 0.0, 0.369, 0.0, 0.8095, 0.0, 0.369, 0.0, 0.296, 0.0, 0.1164, 0.0, 0.1069, 0.0, 0.4473, 0.0, 0.126, 0.0, 0.1164, 0.0, 0.4473, 0.0, 0.1356, 0.0, 0.126, 0.0, 0.4473, 0.0, 0.8095, 0.0, 0.296, 0.0, 0.1995, 0.0, 0.1452, 0.0, 0.1356, 0.0, 0.4473, 0.0, 0.1548, 0.0, 0.1452, 0.0, 0.4473, 0.0, 0.1644, 0.0, 0.1548, 0.0, 0.4473, 0.0, 0.8095, 0.0, 0.1995, 0.0, 0.1895, 0.0, 0.8179, 0.0, 0.8095, 0.0, 0.1895, 0.0, 0.1739, 0.0, 0.1644, 0.0, 0.4473, 0.0, 0.1832, 0.0, 0.1739, 0.0, 0.4473, 0.0, 0.1925, 0.0, 0.1832, 0.0, 0.4473, 0.0, 0.8179, 0.0, 0.1895, 0.0, 0.1791, 0.0, 0.2016, 0.0, 0.1925, 0.0, 0.4473, 0.0, 0.2105, 0.0, 0.2016, 0.0, 0.4473, 0.0, 0.1791, 0.0, 0.2105, 0.0, 0.4473, 0.0, 0.8179, 0.0, 0.1791, 0.0, 0.4473, 0.0, 0.8266, 0.0, 0.8179, 0.0, 0.4473, 0.0, 0.8266, 0.0, 0.4473, 0.0, 0.9606, 0.0, 0.8266, 0.0, 0.9606, 0.0, 0.9528, 0.0, 0.8358, 0.0, 0.8266, 0.0, 0.9528, 0.0, 0.8358, 0.0, 0.9528, 0.0, 0.9456, 0.0, 0.8358, 0.0, 0.9456, 0.0, 0.9383, 0.0, 0.8479, 0.0, 0.8358, 0.0, 0.9383, 0.0, 0.8479, 0.0, 0.9383, 0.0, 0.9317, 0.0, 0.8479, 0.0, 0.9317, 0.0, 0.9255, 0.0, 0.8479, 0.0, 0.9255, 0.0, 0.9198, 0.0, 0.8679, 0.0, 0.8479, 0.0, 0.9198, 0.0, 0.8679, 0.0, 0.9198, 0.0, 0.9157, 0.0, 0.8679, 0.0, 0.9157, 0.0, 0.9144, 0.0, 0.8679, 0.0, 0.9144, 0.0, 0.9166, 0.0, 0.9305, 0.0, 0.8679, 0.0, 0.9166, 0.0, 0.9305, 0.0, 0.9166, 0.0, 0.8696, 0.0, 0.196, 0.0, 0.1043, 0.0, 0.01705, 0.0, 0.196, 0.0, 0.01705, 0.0, 0.6363, 0.0, 0.6363, 0.0, 0.01705, 0.0, 0.6524, 0.0, 0.196, 0.0, 0.6363, 0.0, 0.8833, 0.0, 0.9128, 0.0, 0.6363, 0.0, 0.6524, 0.0, 0.196, 0.0, 0.8833, 0.0, 0.6155, 0.0, 0.6155, 0.0, 0.8833, 0.0, 0.9128, 0.0, 0.6155, 0.0, 0.9128, 0.0, 0.5443, 0.0, 0.5443, 0.0, 0.9128, 0.0, 0.6524, 0.0, 0.196, 0.0, 0.6155, 0.0, 0.3026, 0.0, 0.5812, 0.0, 0.5443, 0.0, 0.6524, 0.0, 0.3205, 0.0, 0.1742, 0.0, 0.32, 0.0, 0.3205, 0.0, 0.32, 0.0, 1.006, 0.0, 0.5995, 0.0, 0.3205, 0.0, 0.637, 0.0, 0.6335, 0.0, 0.5995, 0.0, 0.8752, 0.0, 0.8752, 0.0, 0.5995, 0.0, 1.939, 0.0, 0.6335, 0.0, 0.8752, 0.0, 0.7211, 0.0, 0.03962, 0.0, -0.08201, 0.0, -0.01539, 0.0, 0.03962, 0.0, -0.01539, 0.0, 0.005543, 0.0, 0.03962, 0.0, 0.005543, 0.0, 0.01111, 0.0, 0.06252, 0.0, 0.03962, 0.0, 0.01111, 0.0, 0.06252, 0.0, 0.01111, 0.0, 0.009891, 0.0, 0.06252, 0.0, 0.009891, 0.0, 0.006604, 0.0, 0.07662, 0.0, 0.06252, 0.0, 0.006604, 0.0, 0.07662, 0.0, 0.006604, 0.0, 0.001836, 0.0, 0.07662, 0.0, 0.001836, 0.0, -0.00388, 0.0, 0.08702, 0.0, 0.07662, 0.0, -0.00388, 0.0, 0.08702, 0.0, -0.00388, 0.0, -0.0109, 0.0, 0.08702, 0.0, -0.0109, 0.0, -0.01779, 0.0, 0.09605, 0.0, 0.08702, 0.0, -0.01779, 0.0, 0.09605, 0.0, -0.01779, 0.0, -0.02456, 0.0, 0.09605, 0.0, -0.02456, 0.0, -0.03123, 0.0, 0.5742, 0.0, 0.09605, 0.0, -0.03123, 0.0, 0.5742, 0.0, -0.03123, 0.0, 0.2246, 0.0, 0.5742, 0.0, 0.2246, 0.0, 0.9903, 0.0, 0.9903, 0.0, 0.2246, 0.0, 0.9231, 0.0, 0.9231, 0.0, 0.2246, 0.0, 0.8749, 0.0, 0.8749, 0.0, 0.2246, 0.0, 0.831, 0.0, 0.831, 0.0, 0.2246, 0.0, 0.789, 0.0, 0.789, 0.0, 0.2246, 0.0, 0.7471, 0.0, 0.7471, 0.0, 0.2246, 0.0, 0.7035, 0.0, 0.7035, 0.0, 0.2246, 0.0, 0.656, 0.0, 0.656, 0.0, 0.2246, 0.0, 1.142, 0.0, 0.6201, 0.0, 0.5742, 0.0, 0.9996, 0.0, 0.9996, 0.0, 0.5742, 0.0, 0.9955, 0.0, 0.9955, 0.0, 0.5742, 0.0, 0.9903, 0.0, 0.6452, 0.0, 0.6201, 0.0, 1.012, 0.0, 1.012, 0.0, 0.6201, 0.0, 1.005, 0.0, 1.005, 0.0, 0.6201, 0.0, 0.9996, 0.0, 0.8164, 0.0, 0.6452, 0.0, 1.007, 0.0, 1.007, 0.0, 0.6452, 0.0, 1.012, 0.0, 0.8164, 0.0, 1.007, 0.0, 1.019, 0.0, 0.8164, 0.0, 1.019, 0.0, 1.033, 0.0, 0.8164, 0.0, 1.033, 0.0, 0.9113, 0.0, 0.8164, 0.0, 0.9113, 0.0, 0.9021, 0.0, 0.8164, 0.0, 0.9021, 0.0, 0.8915, 0.0, 0.8506, 0.0, 0.8164, 0.0, 0.8915, 0.0, 0.8506, 0.0, 0.8915, 0.0, 0.8793, 0.0, 0.8506, 0.0, 0.8793, 0.0, 0.8652, 0.0, 0.8506, 0.0, 0.8652, 0.0, 0.8493, 0.0, 0.8414, 0.0, 0.8506, 0.0, 0.8493, 0.0, 0.8414, 0.0, 0.8493, 0.0, 0.8318, 0.0, 0.8414, 0.0, 0.8318, 0.0, 0.8035, 0.0, 0.7771, 0.0, 0.8414, 0.0, 0.8035, 0.0, 0.7771, 0.0, 0.8035, 0.0, 0.7933, 0.0, 0.7771, 0.0, 0.7933, 0.0, 0.7783, 0.0, 0.645, 0.0, 0.7771, 0.0, 0.7783, 0.0, 0.645, 0.0, 0.7783, 0.0, 0.7681, 0.0, 0.645, 0.0, 0.7681, 0.0, 0.7606, 0.0, 0.5545, 0.0, 0.645, 0.0, 0.7606, 0.0, 0.5545, 0.0, 0.7606, 0.0, 0.7537, 0.0, 0.4845, 0.0, 0.5545, 0.0, 0.7537, 0.0, 0.4845, 0.0, 0.7537, 0.0, 0.7467, 0.0, 0.4845, 0.0, 0.7467, 0.0, 0.7397, 0.0, 0.463, 0.0, 0.4845, 0.0, 0.7397, 0.0, 0.463, 0.0, 0.7397, 0.0, 0.7327, 0.0, 0.4664, 0.0, 0.463, 0.0, 0.7327, 0.0, 0.4664, 0.0, 0.7327, 0.0, 0.7262, 0.0, 0.4776, 0.0, 0.4664, 0.0, 0.7262, 0.0, 0.4776, 0.0, 0.7262, 0.0, 0.7206, 0.0, 0.4946, 0.0, 0.4776, 0.0, 0.7206, 0.0, 0.4946, 0.0, 0.7206, 0.0, 0.7159, 0.0, 0.5451, 0.0, 0.4946, 0.0, 0.7159, 0.0, 0.5507, 0.0, 0.5451, 0.0, 0.7159, 0.0, 0.5507, 0.0, 0.7159, 0.0, 0.7111, 0.0, 0.6004, 0.0, 0.5507, 0.0, 0.7111, 0.0, 0.6049, 0.0, 0.6004, 0.0, 0.7111, 0.0, 0.6049, 0.0, 0.7111, 0.0, 0.7036, 0.0, 0.6082, 0.0, 0.6049, 0.0, 0.7036, 0.0, 0.4444, 0.0, 0.4756, 0.0, 0.4654, 0.0, 0.6082, 0.0, 0.7036, 0.0, 0.7005, 0.0, 0.5808, 0.0, 0.6082, 0.0, 0.7005, 0.0, 0.4444, 0.0, 0.4654, 0.0, 0.4551, 0.0, 0.5766, 0.0, 0.5808, 0.0, 0.7005, 0.0, 0.5766, 0.0, 0.7005, 0.0, 0.6956, 0.0, 0.4444, 0.0, 0.4551, 0.0, 0.4447, 0.0, 0.5442, 0.0, 0.5766, 0.0, 0.6956, 0.0, 0.4444, 0.0, 0.4447, 0.0, 0.4342, 0.0, 0.537, 0.0, 0.5442, 0.0, 0.6956, 0.0, 0.5313, 0.0, 0.537, 0.0, 0.6956, 0.0, 0.5313, 0.0, 0.6956, 0.0, 0.6908, 0.0, 0.4444, 0.0, 0.4342, 0.0, 0.4238, 0.0, 0.4861, 0.0, 0.5313, 0.0, 0.6908, 0.0, 0.4444, 0.0, 0.4238, 0.0, 0.4134, 0.0, 0.4725, 0.0, 0.4861, 0.0, 0.6908, 0.0, 0.4444, 0.0, 0.4134, 0.0, 0.4033, 0.0, 0.4725, 0.0, 0.6908, 0.0, 0.6835, 0.0, 0.4231, 0.0, 0.4725, 0.0, 0.6835, 0.0, 0.4444, 0.0, 0.4033, 0.0, 0.3934, 0.0, 0.3942, 0.0, 0.4231, 0.0, 0.6835, 0.0, 0.4444, 0.0, 0.3934, 0.0, 0.3838, 0.0, 0.3382, 0.0, 0.3942, 0.0, 0.6835, 0.0, 0.4444, 0.0, 0.3838, 0.0, 0.3746, 0.0, 0.3379, 0.0, 0.3382, 0.0, 0.6835, 0.0, 0.4444, 0.0, 0.3746, 0.0, 0.366, 0.0, 0.3379, 0.0, 0.6835, 0.0, 0.6768, 0.0, 0.3606, 0.0, 0.3379, 0.0, 0.6768, 0.0, 0.4444, 0.0, 0.366, 0.0, 0.3606, 0.0, 0.4444, 0.0, 0.3606, 0.0, 0.6768, 0.0, 0.4444, 0.0, 0.6768, 0.0, 0.6748, 0.0, 0.5492, 0.0, 0.4444, 0.0, 0.6748, 0.0, 0.5565, 0.0, 0.5492, 0.0, 0.6748, 0.0, 0.5565, 0.0, 0.6748, 0.0, 0.6685, 0.0, 0.5622, 0.0, 0.5565, 0.0, 0.6685, 0.0, 0.5622, 0.0, 0.6685, 0.0, 0.6615, 0.0, 0.5679, 0.0, 0.5622, 0.0, 0.6615, 0.0, 0.575, 0.0, 0.5679, 0.0, 0.6615, 0.0, 0.575, 0.0, 0.6615, 0.0, 0.6538, 0.0, 0.5803, 0.0, 0.575, 0.0, 0.6538, 0.0, 0.5868, 0.0, 0.5803, 0.0, 0.6538, 0.0, 0.5868, 0.0, 0.6538, 0.0, 0.6435, 0.0, 0.5913, 0.0, 0.5868, 0.0, 0.6435, 0.0, 0.5967, 0.0, 0.5913, 0.0, 0.6435, 0.0, 0.5967, 0.0, 0.6435, 0.0, 0.6289, 0.0, 0.5977, 0.0, 0.5967, 0.0, 0.6289, 0.0, 0.5957, 0.0, 0.5977, 0.0, 0.6289, 0.0, 0.5957, 0.0, 0.6289, 0.0, 0.5838, 0.0, 0.178, 0.0, -0.09111, 0.0, 0.09466, 0.0, -0.09111, 0.0, 0.3034, 0.0, 0.09466, 0.0, -0.09111, 0.0, 0.9541, 0.0, 0.3034, 0.0, 0.178, 0.0, 0.238, 0.0, -0.09111, 0.0, 0.178, 0.0, 1.26, 0.0, 0.238, 0.0, 1.26, 0.0, 0.7627, 0.0, 0.238, 0.0, 1.26, 0.0, 0.5927, 0.0, 0.7627, 0.0, 0.178, 0.0, 0.1713, 0.0, 1.26, 0.0, 0.178, 0.0, 0.4083, 0.0, 0.1713, 0.0, 0.178, 0.0, 0.2683, 0.0, 0.4083, 0.0, 0.6547, 0.0, 0.5847, 0.0, 0.5608, 0.0, 0.6547, 0.0, 0.599, 0.0, 0.5847, 0.0, 0.6547, 0.0, 0.6061, 0.0, 0.599, 0.0, 0.6547, 0.0, 0.6093, 0.0, 0.6061, 0.0, 0.6769, 0.0, 0.6093, 0.0, 0.6547, 0.0, 0.6769, 0.0, 0.6064, 0.0, 0.6093, 0.0, 0.6769, 0.0, 0.6024, 0.0, 0.6064, 0.0, 0.6769, 0.0, 0.5971, 0.0, 0.6024, 0.0, 0.6888, 0.0, 0.5971, 0.0, 0.6769, 0.0, 0.6888, 0.0, 0.591, 0.0, 0.5971, 0.0, 0.6888, 0.0, 0.584, 0.0, 0.591, 0.0, 0.6978, 0.0, 0.584, 0.0, 0.6888, 0.0, 0.6978, 0.0, 0.5769, 0.0, 0.584, 0.0, 0.6978, 0.0, 0.5688, 0.0, 0.5769, 0.0, 0.7019, 0.0, 0.5688, 0.0, 0.6978, 0.0, 0.7019, 0.0, 0.4696, 0.0, 0.5688, 0.0, 0.7019, 0.0, 0.3501, 0.0, 0.4696, 0.0, 0.3501, 0.0, 0.3862, 0.0, 0.4696, 0.0, 0.3862, 0.0, 0.3962, 0.0, 0.4696, 0.0, 0.3962, 0.0, 0.4063, 0.0, 0.4696, 0.0, 0.4063, 0.0, 0.4165, 0.0, 0.4696, 0.0, 0.4165, 0.0, 0.4268, 0.0, 0.4696, 0.0, 0.4268, 0.0, 0.4372, 0.0, 0.4696, 0.0, 0.4372, 0.0, 0.4476, 0.0, 0.4696, 0.0, 0.4476, 0.0, 0.4581, 0.0, 0.4696, 0.0, 0.4581, 0.0, 0.4686, 0.0, 0.4696, 0.0, 0.4686, 0.0, 0.4791, 0.0, 0.4696, 0.0, 0.7123, 0.0, 0.3588, 0.0, 0.7019, 0.0, 0.3588, 0.0, 0.3427, 0.0, 0.7019, 0.0, 0.3427, 0.0, 0.3501, 0.0, 0.7019, 0.0, 0.7123, 0.0, 0.3636, 0.0, 0.3588, 0.0, 0.7123, 0.0, 0.3807, 0.0, 0.3636, 0.0, 0.7123, 0.0, 0.4382, 0.0, 0.3807, 0.0, 0.723, 0.0, 0.4382, 0.0, 0.7123, 0.0, 0.723, 0.0, 0.4538, 0.0, 0.4382, 0.0, 0.723, 0.0, 0.4941, 0.0, 0.4538, 0.0, 0.7309, 0.0, 0.4941, 0.0, 0.723, 0.0, 0.7309, 0.0, 0.4961, 0.0, 0.4941, 0.0, 0.7309, 0.0, 0.5254, 0.0, 0.4961, 0.0, 0.7386, 0.0, 0.5254, 0.0, 0.7309, 0.0, 0.7386, 0.0, 0.5396, 0.0, 0.5254, 0.0, 0.7462, 0.0, 0.5396, 0.0, 0.7386, 0.0, 0.7462, 0.0, 0.5449, 0.0, 0.5396, 0.0, 0.7462, 0.0, 0.5561, 0.0, 0.5449, 0.0, 0.7539, 0.0, 0.5561, 0.0, 0.7462, 0.0, 0.7539, 0.0, 0.5605, 0.0, 0.5561, 0.0, 0.763, 0.0, 0.5605, 0.0, 0.7539, 0.0, 0.763, 0.0, 0.5608, 0.0, 0.5605, 0.0, 0.763, 0.0, 0.5585, 0.0, 0.5608, 0.0, 0.7707, 0.0, 0.5585, 0.0, 0.763, 0.0, 0.01893, 0.0, 0.004411, 0.0, 0.009847, 0.0, 0.01893, 0.0, 0.01933, 0.0, 0.004411, 0.0, 0.01933, 0.0, 0.4473, 0.0, 0.004411, 0.0, 0.7707, 0.0, 0.5502, 0.0, 0.5585, 0.0, 0.7784, 0.0, 0.5502, 0.0, 0.7707, 0.0, 0.7784, 0.0, 0.5371, 0.0, 0.5502, 0.0, 0.1069, 0.0, 0.4473, 0.0, 0.01933, 0.0, 0.786, 0.0, 0.5371, 0.0, 0.7784, 0.0, 0.786, 0.0, 0.5184, 0.0, 0.5371, 0.0, 0.786, 0.0, 0.4961, 0.0, 0.5184, 0.0, 0.7936, 0.0, 0.4961, 0.0, 0.786, 0.0, 0.7936, 0.0, 0.4586, 0.0, 0.4961, 0.0, 0.8014, 0.0, 0.4586, 0.0, 0.7936, 0.0, 0.8014, 0.0, 0.411, 0.0, 0.4586, 0.0, 0.8014, 0.0, 0.369, 0.0, 0.411, 0.0, 0.8095, 0.0, 0.369, 0.0, 0.8014, 0.0, 0.8095, 0.0, 0.296, 0.0, 0.369, 0.0, 0.1164, 0.0, 0.4473, 0.0, 0.1069, 0.0, 0.126, 0.0, 0.4473, 0.0, 0.1164, 0.0, 0.1356, 0.0, 0.4473, 0.0, 0.126, 0.0, 0.8095, 0.0, 0.1995, 0.0, 0.296, 0.0, 0.1452, 0.0, 0.4473, 0.0, 0.1356, 0.0, 0.1548, 0.0, 0.4473, 0.0, 0.1452, 0.0, 0.1644, 0.0, 0.4473, 0.0, 0.1548, 0.0, 0.8095, 0.0, 0.1895, 0.0, 0.1995, 0.0, 0.8179, 0.0, 0.1895, 0.0, 0.8095, 0.0, 0.1739, 0.0, 0.4473, 0.0, 0.1644, 0.0, 0.1832, 0.0, 0.4473, 0.0, 0.1739, 0.0, 0.1925, 0.0, 0.4473, 0.0, 0.1832, 0.0, 0.8179, 0.0, 0.1791, 0.0, 0.1895, 0.0, 0.2016, 0.0, 0.4473, 0.0, 0.1925, 0.0, 0.2105, 0.0, 0.4473, 0.0, 0.2016, 0.0, 0.1791, 0.0, 0.4473, 0.0, 0.2105, 0.0, 0.8179, 0.0, 0.4473, 0.0, 0.1791, 0.0, 0.8266, 0.0, 0.4473, 0.0, 0.8179, 0.0, 0.8266, 0.0, 0.9606, 0.0, 0.4473, 0.0, 0.8266, 0.0, 0.9528, 0.0, 0.9606, 0.0, 0.8358, 0.0, 0.9528, 0.0, 0.8266, 0.0, 0.8358, 0.0, 0.9456, 0.0, 0.9528, 0.0, 0.8358, 0.0, 0.9383, 0.0, 0.9456, 0.0, 0.8479, 0.0, 0.9383, 0.0, 0.8358, 0.0, 0.8479, 0.0, 0.9317, 0.0, 0.9383, 0.0, 0.8479, 0.0, 0.9255, 0.0, 0.9317, 0.0, 0.8479, 0.0, 0.9198, 0.0, 0.9255, 0.0, 0.8679, 0.0, 0.9198, 0.0, 0.8479, 0.0, 0.8679, 0.0, 0.9157, 0.0, 0.9198, 0.0, 0.8679, 0.0, 0.9144, 0.0, 0.9157, 0.0, 0.8679, 0.0, 0.9166, 0.0, 0.9144, 0.0, 0.9305, 0.0, 0.9166, 0.0, 0.8679, 0.0, 0.9305, 0.0, 0.8696, 0.0, 0.9166, 0.0, 0.196, 0.0, 0.01705, 0.0, 0.1043, 0.0, 0.196, 0.0, 0.6363, 0.0, 0.01705, 0.0, 0.6363, 0.0, 0.6524, 0.0, 0.01705, 0.0, 0.196, 0.0, 0.8833, 0.0, 0.6363, 0.0, 0.9128, 0.0, 0.6524, 0.0, 0.6363, 0.0, 0.196, 0.0, 0.6155, 0.0, 0.8833, 0.0, 0.6155, 0.0, 0.9128, 0.0, 0.8833, 0.0, 0.6155, 0.0, 0.5443, 0.0, 0.9128, 0.0, 0.5443, 0.0, 0.6524, 0.0, 0.9128, 0.0, 0.196, 0.0, 0.3026, 0.0, 0.6155, 0.0, 0.5812, 0.0, 0.6524, 0.0, 0.5443, 0.0, 0.3205, 0.0, 0.32, 0.0, 0.1742, 0.0, 0.3205, 0.0, 1.006, 0.0, 0.32, 0.0, 0.8662, 0.0, 1.006, 0.0, 0.3205, 0.0, 0.6335, 0.0, 0.8752, 0.0, 0.5995, 0.0, 0.8752, 0.0, 1.006, 0.0, 0.8208, 0.0, 0.6335, 0.0, 0.7211, 0.0, 0.8752, 0.0, 0.03962, 0.0, -0.01539, 0.0, -0.08201, 0.0, 0.03962, 0.0, 0.005543, 0.0, -0.01539, 0.0, 0.03962, 0.0, 0.01111, 0.0, 0.005543, 0.0, 0.06252, 0.0, 0.01111, 0.0, 0.03962, 0.0, 0.06252, 0.0, 0.009891, 0.0, 0.01111, 0.0, 0.06252, 0.0, 0.006604, 0.0, 0.009891, 0.0, 0.07662, 0.0, 0.006604, 0.0, 0.06252, 0.0, 0.07662, 0.0, 0.001836, 0.0, 0.006604, 0.0, 0.07662, 0.0, -0.00388, 0.0, 0.001836, 0.0, 0.08702, 0.0, -0.00388, 0.0, 0.07662, 0.0, 0.08702, 0.0, -0.0109, 0.0, -0.00388, 0.0, 0.08702, 0.0, -0.01779, 0.0, -0.0109, 0.0, 0.09605, 0.0, -0.01779, 0.0, 0.08702, 0.0, 0.09605, 0.0, -0.02456, 0.0, -0.01779, 0.0, 0.09605, 0.0, -0.03123, 0.0, -0.02456, 0.0, 0.5742, 0.0, -0.03123, 0.0, 0.09605, 0.0, 0.5742, 0.0, 0.2246, 0.0, -0.03123, 0.0, 0.5742, 0.0, 0.9903, 0.0, 0.2246, 0.0, 0.9903, 0.0, 0.9231, 0.0, 0.2246, 0.0, 0.9231, 0.0, 0.8749, 0.0, 0.2246, 0.0, 0.8749, 0.0, 0.831, 0.0, 0.2246, 0.0, 0.831, 0.0, 0.789, 0.0, 0.2246, 0.0, 0.789, 0.0, 0.7471, 0.0, 0.2246, 0.0, 0.7471, 0.0, 0.7035, 0.0, 0.2246, 0.0, 0.7035, 0.0, 0.656, 0.0, 0.2246, 0.0, 0.656, 0.0, 1.142, 0.0, 0.2246, 0.0, 0.6201, 0.0, 0.9996, 0.0, 0.5742, 0.0, 0.9996, 0.0, 0.9955, 0.0, 0.5742, 0.0, 0.9955, 0.0, 0.9903, 0.0, 0.5742, 0.0, 0.6452, 0.0, 1.012, 0.0, 0.6201, 0.0, 1.012, 0.0, 1.005, 0.0, 0.6201, 0.0, 1.005, 0.0, 0.9996, 0.0, 0.6201, 0.0, 0.8164, 0.0, 1.007, 0.0, 0.6452, 0.0, 1.007, 0.0, 1.012, 0.0, 0.6452, 0.0, 0.8164, 0.0, 1.019, 0.0, 1.007, 0.0, 0.8164, 0.0, 1.033, 0.0, 1.019, 0.0, 0.8164, 0.0, 0.9113, 0.0, 1.033, 0.0, 0.8164, 0.0, 0.9021, 0.0, 0.9113, 0.0, 0.8164, 0.0, 0.8915, 0.0, 0.9021, 0.0, 0.8506, 0.0, 0.8915, 0.0, 0.8164, 0.0, 0.8506, 0.0, 0.8793, 0.0, 0.8915, 0.0, 0.8506, 0.0, 0.8652, 0.0, 0.8793, 0.0, 0.8506, 0.0, 0.8493, 0.0, 0.8652, 0.0, 0.8414, 0.0, 0.8493, 0.0, 0.8506, 0.0, 0.8414, 0.0, 0.8318, 0.0, 0.8493, 0.0, 0.8414, 0.0, 0.8035, 0.0, 0.8318, 0.0, 0.7771, 0.0, 0.8035, 0.0, 0.8414, 0.0, 0.7771, 0.0, 0.7933, 0.0, 0.8035, 0.0, 0.7771, 0.0, 0.7783, 0.0, 0.7933, 0.0, 0.645, 0.0, 0.7783, 0.0, 0.7771, 0.0, 0.645, 0.0, 0.7681, 0.0, 0.7783, 0.0, 0.645, 0.0, 0.7606, 0.0, 0.7681, 0.0, 0.5545, 0.0, 0.7606, 0.0, 0.645, 0.0, 0.5545, 0.0, 0.7537, 0.0, 0.7606, 0.0, 0.4845, 0.0, 0.7537, 0.0, 0.5545, 0.0, 0.4845, 0.0, 0.7467, 0.0, 0.7537, 0.0, 0.4845, 0.0, 0.7397, 0.0, 0.7467, 0.0, 0.463, 0.0, 0.7397, 0.0, 0.4845, 0.0, 0.463, 0.0, 0.7327, 0.0, 0.7397, 0.0, 0.4664, 0.0, 0.7327, 0.0, 0.463, 0.0, 0.4664, 0.0, 0.7262, 0.0, 0.7327, 0.0, 0.4776, 0.0, 0.7262, 0.0, 0.4664, 0.0, 0.4776, 0.0, 0.7206, 0.0, 0.7262, 0.0, 0.4946, 0.0, 0.7206, 0.0, 0.4776, 0.0, 0.4946, 0.0, 0.7159, 0.0, 0.7206, 0.0, 0.5451, 0.0, 0.7159, 0.0, 0.4946, 0.0, 0.5507, 0.0, 0.7159, 0.0, 0.5451, 0.0, 0.5507, 0.0, 0.7111, 0.0, 0.7159, 0.0, 0.6004, 0.0, 0.7111, 0.0, 0.5507, 0.0, 0.6049, 0.0, 0.7111, 0.0, 0.6004, 0.0, 0.6049, 0.0, 0.7036, 0.0, 0.7111, 0.0, 0.6082, 0.0, 0.7036, 0.0, 0.6049, 0.0, 0.4444, 0.0, 0.4654, 0.0, 0.4756, 0.0, 0.6082, 0.0, 0.7005, 0.0, 0.7036, 0.0, 0.5808, 0.0, 0.7005, 0.0, 0.6082, 0.0, 0.4444, 0.0, 0.4551, 0.0, 0.4654, 0.0, 0.5766, 0.0, 0.7005, 0.0, 0.5808, 0.0, 0.5766, 0.0, 0.6956, 0.0, 0.7005, 0.0, 0.4444, 0.0, 0.4447, 0.0, 0.4551, 0.0, 0.5442, 0.0, 0.6956, 0.0, 0.5766, 0.0, 0.4444, 0.0, 0.4342, 0.0, 0.4447, 0.0, 0.537, 0.0, 0.6956, 0.0, 0.5442, 0.0, 0.5313, 0.0, 0.6956, 0.0, 0.537, 0.0, 0.5313, 0.0, 0.6908, 0.0, 0.6956, 0.0, 0.4444, 0.0, 0.4238, 0.0, 0.4342, 0.0, 0.4861, 0.0, 0.6908, 0.0, 0.5313, 0.0, 0.4444, 0.0, 0.4134, 0.0, 0.4238, 0.0, 0.4725, 0.0, 0.6908, 0.0, 0.4861, 0.0, 0.4444, 0.0, 0.4033, 0.0, 0.4134, 0.0, 0.4725, 0.0, 0.6835, 0.0, 0.6908, 0.0, 0.4231, 0.0, 0.6835, 0.0, 0.4725, 0.0, 0.4444, 0.0, 0.3934, 0.0, 0.4033, 0.0, 0.3942, 0.0, 0.6835, 0.0, 0.4231, 0.0, 0.4444, 0.0, 0.3838, 0.0, 0.3934, 0.0, 0.3382, 0.0, 0.6835, 0.0, 0.3942, 0.0, 0.4444, 0.0, 0.3747, 0.0, 0.3838, 0.0, 0.3379, 0.0, 0.6835, 0.0, 0.3382, 0.0, 0.4444, 0.0, 0.366, 0.0, 0.3747, 0.0, 0.3379, 0.0, 0.6768, 0.0, 0.6835, 0.0, 0.3606, 0.0, 0.6768, 0.0, 0.3379, 0.0, 0.4444, 0.0, 0.3606, 0.0, 0.366, 0.0, 0.4444, 0.0, 0.6768, 0.0, 0.3606, 0.0, 0.4444, 0.0, 0.6748, 0.0, 0.6768, 0.0, 0.5492, 0.0, 0.6748, 0.0, 0.4444, 0.0, 0.5565, 0.0, 0.6748, 0.0, 0.5492, 0.0, 0.5565, 0.0, 0.6685, 0.0, 0.6748, 0.0, 0.5622, 0.0, 0.6685, 0.0, 0.5565, 0.0, 0.5622, 0.0, 0.6615, 0.0, 0.6685, 0.0, 0.5679, 0.0, 0.6615, 0.0, 0.5622, 0.0, 0.575, 0.0, 0.6615, 0.0, 0.5679, 0.0, 0.575, 0.0, 0.6538, 0.0, 0.6615, 0.0, 0.5803, 0.0, 0.6538, 0.0, 0.575, 0.0, 0.5868, 0.0, 0.6538, 0.0, 0.5803, 0.0, 0.5868, 0.0, 0.6435, 0.0, 0.6538, 0.0, 0.5913, 0.0, 0.6435, 0.0, 0.5868, 0.0, 0.5967, 0.0, 0.6435, 0.0, 0.5913, 0.0, 0.5967, 0.0, 0.6289, 0.0, 0.6435, 0.0, 0.5977, 0.0, 0.6289, 0.0, 0.5967, 0.0, 0.5957, 0.0, 0.6289, 0.0, 0.5977, 0.0, 0.5957, 0.0, 0.5838, 0.0, 0.6289, 0.0, 0.009847, 0.0, 0.01893, 0.0, 0.01893, 0.0, 0.009847, 0.0, 0.4083, 0.0, 0.1713, 0.0, 0.1713, 0.0, 0.4083, 0.0, 0.9113, 0.0, 1.033, 0.0, 1.033, 0.0, 0.9113, 0.0, 0.178, 0.0, 0.2683, 0.0, 0.2683, 0.0, 0.178, 0.0, 0.4033, 0.0, 0.4134, 0.0, 0.4134, 0.0, 0.4033, 0.0, 0.6524, 0.0, 0.01705, 0.0, 0.01705, 0.0, 0.6524, 0.0, 0.004411, 0.0, 0.009847, 0.0, 0.009847, 0.0, 0.004411, 0.0, 0.2683, 0.0, 0.4083, 0.0, 0.4083, 0.0, 0.2683, 0.0, 0.9021, 0.0, 0.9113, 0.0, 0.9113, 0.0, 0.9021, 0.0, 0.01893, 0.0, 0.01933, 0.0, 0.01933, 0.0, 0.01893, 0.0, 0.5608, 0.0, 0.6547, 0.0, 0.6547, 0.0, 0.5608, 0.0, 0.6835, 0.0, 0.6908, 0.0, 0.6908, 0.0, 0.6835, 0.0, 0.8833, 0.0, 0.6363, 0.0, 0.6363, 0.0, 0.8833, 0.0, 0.4725, 0.0, 0.4231, 0.0, 0.4231, 0.0, 0.4725, 0.0, 0.8915, 0.0, 0.9021, 0.0, 0.9021, 0.0, 0.8915, 0.0, 0.6363, 0.0, 0.9128, 0.0, 0.9128, 0.0, 0.6363, 0.0, 0.5847, 0.0, 0.5608, 0.0, 0.5608, 0.0, 0.5847, 0.0, 0.8164, 0.0, 0.8506, 0.0, 0.8506, 0.0, 0.8164, 0.0, 0.4473, 0.0, 0.004411, 0.0, 0.004411, 0.0, 0.4473, 0.0, 0.599, 0.0, 0.5847, 0.0, 0.5847, 0.0, 0.599, 0.0, 0.3934, 0.0, 0.4033, 0.0, 0.4033, 0.0, 0.3934, 0.0, 0.5502, 0.0, 0.5585, 0.0, 0.5585, 0.0, 0.5502, 0.0, 0.4231, 0.0, 0.3942, 0.0, 0.3942, 0.0, 0.4231, 0.0, 0.8793, 0.0, 0.8915, 0.0, 0.8915, 0.0, 0.8793, 0.0, 0.7707, 0.0, 0.7784, 0.0, 0.7784, 0.0, 0.7707, 0.0, 0.6061, 0.0, 0.599, 0.0, 0.599, 0.0, 0.6061, 0.0, 0.9128, 0.0, 0.8833, 0.0, 0.8833, 0.0, 0.9128, 0.0, 0.8652, 0.0, 0.8793, 0.0, 0.8793, 0.0, 0.8652, 0.0, 0.6155, 0.0, 0.5443, 0.0, 0.5443, 0.0, 0.6155, 0.0, 0.6093, 0.0, 0.6061, 0.0, 0.6061, 0.0, 0.6093, 0.0, 0.3838, 0.0, 0.3934, 0.0, 0.3934, 0.0, 0.3838, 0.0, 0.5371, 0.0, 0.5502, 0.0, 0.5502, 0.0, 0.5371, 0.0, 0.6547, 0.0, 0.6769, 0.0, 0.6769, 0.0, 0.6547, 0.0, 0.3942, 0.0, 0.3382, 0.0, 0.3382, 0.0, 0.3942, 0.0, 0.8493, 0.0, 0.8652, 0.0, 0.8652, 0.0, 0.8493, 0.0, 0.01933, 0.0, 0.1069, 0.0, 0.1069, 0.0, 0.01933, 0.0, 0.8506, 0.0, 0.8414, 0.0, 0.8414, 0.0, 0.8506, 0.0, 0.196, 0.0, 0.3026, 0.0, 0.3026, 0.0, 0.196, 0.0, 0.3026, 0.0, 0.6155, 0.0, 0.6155, 0.0, 0.3026, 0.0, 0.7784, 0.0, 0.786, 0.0, 0.786, 0.0, 0.7784, 0.0, 0.6064, 0.0, 0.6093, 0.0, 0.6093, 0.0, 0.6064, 0.0, 0.3746, 0.0, 0.3838, 0.0, 0.3838, 0.0, 0.3747, 0.0, 0.5443, 0.0, 0.5812, 0.0, 0.5812, 0.0, 0.5443, 0.0, 0.3382, 0.0, 0.3379, 0.0, 0.3379, 0.0, 0.3382, 0.0, 0.8318, 0.0, 0.8493, 0.0, 0.8493, 0.0, 0.8318, 0.0, 0.5812, 0.0, 0.6524, 0.0, 0.6524, 0.0, 0.5812, 0.0, 0.6024, 0.0, 0.6064, 0.0, 0.6064, 0.0, 0.6024, 0.0, 0.1742, 0.0, 0.3205, 0.0, 0.3205, 0.0, 0.1742, 0.0, 0.5184, 0.0, 0.5371, 0.0, 0.5371, 0.0, 0.5184, 0.0, 0.8035, 0.0, 0.8318, 0.0, 0.8318, 0.0, 0.8035, 0.0, 0.5971, 0.0, 0.6024, 0.0, 0.6024, 0.0, 0.5971, 0.0, 0.366, 0.0, 0.3746, 0.0, 0.3747, 0.0, 0.366, 0.0, 0.8414, 0.0, 0.7771, 0.0, 0.7771, 0.0, 0.8414, 0.0, 0.32, 0.0, 0.1742, 0.0, 0.1742, 0.0, 0.32, 0.0, 0.4961, 0.0, 0.5184, 0.0, 0.5184, 0.0, 0.4961, 0.0, 0.6769, 0.0, 0.6888, 0.0, 0.6888, 0.0, 0.6769, 0.0, 0.786, 0.0, 0.7936, 0.0, 0.7936, 0.0, 0.786, 0.0, 0.6768, 0.0, 0.6835, 0.0, 0.6835, 0.0, 0.6768, 0.0, 1.006, 0.0, 0.32, 0.0, 0.32, 0.0, 1.006, 0.0, 0.3379, 0.0, 0.3606, 0.0, 0.3606, 0.0, 0.3379, 0.0, 0.7933, 0.0, 0.8035, 0.0, 0.8035, 0.0, 0.7933, 0.0, 0.3205, 0.0, 0.5995, 0.0, 0.5995, 0.0, 0.3205, 0.0, 0.591, 0.0, 0.5971, 0.0, 0.5971, 0.0, 0.591, 0.0, 0.4586, 0.0, 0.4961, 0.0, 0.4961, 0.0, 0.4586, 0.0, 0.7783, 0.0, 0.7933, 0.0, 0.7933, 0.0, 0.7783, 0.0, 0.5995, 0.0, 0.6335, 0.0, 0.6335, 0.0, 0.5995, 0.0, 0.7936, 0.0, 0.8014, 0.0, 0.8014, 0.0, 0.7936, 0.0, 0.584, 0.0, 0.591, 0.0, 0.591, 0.0, 0.584, 0.0, 0.3606, 0.0, 0.366, 0.0, 0.366, 0.0, 0.3606, 0.0, 0.7771, 0.0, 0.645, 0.0, 0.645, 0.0, 0.7771, 0.0, 0.6888, 0.0, 0.6978, 0.0, 0.6978, 0.0, 0.6888, 0.0, 0.8752, 0.0, 1.006, 0.0, 1.006, 0.0, 0.8752, 0.0, 0.411, 0.0, 0.4586, 0.0, 0.4586, 0.0, 0.411, 0.0, 0.6748, 0.0, 0.6768, 0.0, 0.6768, 0.0, 0.6748, 0.0, 0.7681, 0.0, 0.7783, 0.0, 0.7783, 0.0, 0.7681, 0.0, 0.6335, 0.0, 0.7211, 0.0, 0.7211, 0.0, 0.6335, 0.0, 0.5769, 0.0, 0.584, 0.0, 0.584, 0.0, 0.5769, 0.0, 0.4444, 0.0, 0.5492, 0.0, 0.5492, 0.0, 0.4444, 0.0, 0.7211, 0.0, 0.8752, 0.0, 0.8752, 0.0, 0.7211, 0.0, 0.369, 0.0, 0.411, 0.0, 0.411, 0.0, 0.369, 0.0, 0.7606, 0.0, 0.7681, 0.0, 0.7681, 0.0, 0.7606, 0.0, -0.08201, 0.0, 0.03962, 0.0, 0.03962, 0.0, -0.08201, 0.0, 0.8014, 0.0, 0.8095, 0.0, 0.8095, 0.0, 0.8014, 0.0, 0.5688, 0.0, 0.5769, 0.0, 0.5769, 0.0, 0.5688, 0.0, 0.5492, 0.0, 0.5565, 0.0, 0.5565, 0.0, 0.5492, 0.0, 0.645, 0.0, 0.5545, 0.0, 0.5545, 0.0, 0.645, 0.0, 0.6978, 0.0, 0.7019, 0.0, 0.7019, 0.0, 0.6978, 0.0, -0.01539, 0.0, -0.08201, 0.0, -0.08201, 0.0, -0.01539, 0.0, 0.296, 0.0, 0.369, 0.0, 0.369, 0.0, 0.296, 0.0, 0.6685, 0.0, 0.6748, 0.0, 0.6748, 0.0, 0.6685, 0.0, 0.7537, 0.0, 0.7606, 0.0, 0.7606, 0.0, 0.7537, 0.0, 0.005543, 0.0, -0.01539, 0.0, -0.01539, 0.0, 0.005543, 0.0, 0.1069, 0.0, 0.1164, 0.0, 0.1164, 0.0, 0.1069, 0.0, 0.4696, 0.0, 0.5688, 0.0, 0.5688, 0.0, 0.4696, 0.0, 0.5565, 0.0, 0.5622, 0.0, 0.5622, 0.0, 0.5565, 0.0, 0.5545, 0.0, 0.4845, 0.0, 0.4845, 0.0, 0.5545, 0.0, 0.01111, 0.0, 0.005543, 0.0, 0.005543, 0.0, 0.01111, 0.0, 0.1164, 0.0, 0.126, 0.0, 0.126, 0.0, 0.1164, 0.0, 0.03962, 0.0, 0.06252, 0.0, 0.06252, 0.0, 0.03962, 0.0, 0.3501, 0.0, 0.3862, 0.0, 0.3862, 0.0, 0.3501, 0.0, 0.6615, 0.0, 0.6685, 0.0, 0.6685, 0.0, 0.6615, 0.0, 0.7467, 0.0, 0.7537, 0.0, 0.7537, 0.0, 0.7467, 0.0, 0.126, 0.0, 0.1356, 0.0, 0.1356, 0.0, 0.126, 0.0, 0.5622, 0.0, 0.5679, 0.0, 0.5679, 0.0, 0.5622, 0.0, 0.3862, 0.0, 0.3962, 0.0, 0.3962, 0.0, 0.3862, 0.0, 0.7397, 0.0, 0.7467, 0.0, 0.7467, 0.0, 0.7397, 0.0, 0.009891, 0.0, 0.01111, 0.0, 0.01111, 0.0, 0.009891, 0.0, 0.5679, 0.0, 0.575, 0.0, 0.575, 0.0, 0.5679, 0.0, 0.4845, 0.0, 0.463, 0.0, 0.463, 0.0, 0.4845, 0.0, 0.1995, 0.0, 0.296, 0.0, 0.296, 0.0, 0.1995, 0.0, 0.3962, 0.0, 0.4063, 0.0, 0.4063, 0.0, 0.3962, 0.0, 0.006604, 0.0, 0.009891, 0.0, 0.009891, 0.0, 0.006604, 0.0, 0.1356, 0.0, 0.1452, 0.0, 0.1452, 0.0, 0.1356, 0.0, 0.06252, 0.0, 0.07662, 0.0, 0.07662, 0.0, 0.06252, 0.0, 0.4063, 0.0, 0.4165, 0.0, 0.4165, 0.0, 0.4063, 0.0, 0.6538, 0.0, 0.6615, 0.0, 0.6615, 0.0, 0.6538, 0.0, 0.7327, 0.0, 0.7397, 0.0, 0.7397, 0.0, 0.7327, 0.0, 0.1452, 0.0, 0.1548, 0.0, 0.1548, 0.0, 0.1452, 0.0, 0.575, 0.0, 0.5803, 0.0, 0.5803, 0.0, 0.575, 0.0, 0.463, 0.0, 0.4664, 0.0, 0.4664, 0.0, 0.463, 0.0, 0.4165, 0.0, 0.4268, 0.0, 0.4268, 0.0, 0.4165, 0.0, 0.001836, 0.0, 0.006604, 0.0, 0.006604, 0.0, 0.001836, 0.0, 0.1548, 0.0, 0.1644, 0.0, 0.1644, 0.0, 0.1548, 0.0, 0.5803, 0.0, 0.5868, 0.0, 0.5868, 0.0, 0.5803, 0.0, 0.4268, 0.0, 0.4372, 0.0, 0.4372, 0.0, 0.4268, 0.0, 0.7262, 0.0, 0.7327, 0.0, 0.7327, 0.0, 0.7262, 0.0, -0.00388, 0.0, 0.001836, 0.0, 0.001836, 0.0, -0.00388, 0.0, 0.4664, 0.0, 0.4776, 0.0, 0.4776, 0.0, 0.4664, 0.0, 0.07662, 0.0, 0.08702, 0.0, 0.08702, 0.0, 0.07662, 0.0, 0.1895, 0.0, 0.1995, 0.0, 0.1995, 0.0, 0.1895, 0.0, 0.4372, 0.0, 0.4476, 0.0, 0.4476, 0.0, 0.4372, 0.0, 0.6435, 0.0, 0.6538, 0.0, 0.6538, 0.0, 0.6435, 0.0, 0.8095, 0.0, 0.8179, 0.0, 0.8179, 0.0, 0.8095, 0.0, 0.5868, 0.0, 0.5913, 0.0, 0.5913, 0.0, 0.5868, 0.0, 0.4476, 0.0, 0.4581, 0.0, 0.4581, 0.0, 0.4476, 0.0, 0.7206, 0.0, 0.7262, 0.0, 0.7262, 0.0, 0.7206, 0.0, -0.0109, 0.0, -0.00388, 0.0, -0.00388, 0.0, -0.0109, 0.0, 0.1644, 0.0, 0.1739, 0.0, 0.1739, 0.0, 0.1644, 0.0, 0.5913, 0.0, 0.5967, 0.0, 0.5967, 0.0, 0.5913, 0.0, 0.4776, 0.0, 0.4946, 0.0, 0.4946, 0.0, 0.4776, 0.0, 0.4581, 0.0, 0.4686, 0.0, 0.4686, 0.0, 0.4581, 0.0, -0.01779, 0.0, -0.0109, 0.0, -0.0109, 0.0, -0.01779, 0.0, 0.1739, 0.0, 0.1832, 0.0, 0.1832, 0.0, 0.1739, 0.0, 0.08702, 0.0, 0.09605, 0.0, 0.09605, 0.0, 0.08702, 0.0, 0.4686, 0.0, 0.4791, 0.0, 0.4791, 0.0, 0.4686, 0.0, 0.6289, 0.0, 0.6435, 0.0, 0.6435, 0.0, 0.6289, 0.0, 0.7159, 0.0, 0.7206, 0.0, 0.7206, 0.0, 0.7159, 0.0, 0.1832, 0.0, 0.1925, 0.0, 0.1925, 0.0, 0.1832, 0.0, 0.4791, 0.0, 0.4696, 0.0, 0.4696, 0.0, 0.4791, 0.0, 0.5967, 0.0, 0.5977, 0.0, 0.5977, 0.0, 0.5967, 0.0, 0.4946, 0.0, 0.5451, 0.0, 0.5451, 0.0, 0.4946, 0.0, 0.7019, 0.0, 0.7123, 0.0, 0.7123, 0.0, 0.7019, 0.0, -0.02456, 0.0, -0.01779, 0.0, -0.01779, 0.0, -0.02456, 0.0, 0.5977, 0.0, 0.5957, 0.0, 0.5957, 0.0, 0.5977, 0.0, 0.5451, 0.0, 0.5507, 0.0, 0.5507, 0.0, 0.5451, 0.0, 0.1791, 0.0, 0.1895, 0.0, 0.1895, 0.0, 0.1791, 0.0, -0.03123, 0.0, -0.02456, 0.0, -0.02456, 0.0, -0.03123, 0.0, 0.1925, 0.0, 0.2016, 0.0, 0.2016, 0.0, 0.1925, 0.0, 0.3588, 0.0, 0.3427, 0.0, 0.3427, 0.0, 0.3588, 0.0, 0.5957, 0.0, 0.5838, 0.0, 0.5838, 0.0, 0.5957, 0.0, 0.09605, 0.0, 0.5742, 0.0, 0.5742, 0.0, 0.09605, 0.0, 0.5838, 0.0, 0.6289, 0.0, 0.6289, 0.0, 0.5838, 0.0, 0.7111, 0.0, 0.7159, 0.0, 0.7159, 0.0, 0.7111, 0.0, 0.2016, 0.0, 0.2105, 0.0, 0.2105, 0.0, 0.2016, 0.0, 0.3427, 0.0, 0.3501, 0.0, 0.3501, 0.0, 0.3427, 0.0, 0.5507, 0.0, 0.6004, 0.0, 0.6004, 0.0, 0.5507, 0.0, 0.2246, 0.0, -0.03123, 0.0, -0.03123, 0.0, 0.2246, 0.0, 0.2105, 0.0, 0.1791, 0.0, 0.1791, 0.0, 0.2105, 0.0, 0.3636, 0.0, 0.3588, 0.0, 0.3588, 0.0, 0.3636, 0.0, 0.6004, 0.0, 0.6049, 0.0, 0.6049, 0.0, 0.6004, 0.0, 0.3807, 0.0, 0.3636, 0.0, 0.3636, 0.0, 0.3807, 0.0, 0.9903, 0.0, 0.9231, 0.0, 0.9231, 0.0, 0.9903, 0.0, 0.8179, 0.0, 0.8266, 0.0, 0.8266, 0.0, 0.8179, 0.0, 0.7036, 0.0, 0.7111, 0.0, 0.7111, 0.0, 0.7036, 0.0, 0.4382, 0.0, 0.3807, 0.0, 0.3807, 0.0, 0.4382, 0.0, 0.6049, 0.0, 0.6082, 0.0, 0.6082, 0.0, 0.6049, 0.0, 0.9231, 0.0, 0.8749, 0.0, 0.8749, 0.0, 0.9231, 0.0, 0.7123, 0.0, 0.723, 0.0, 0.723, 0.0, 0.7123, 0.0, 0.9606, 0.0, 0.4473, 0.0, 0.4473, 0.0, 0.9606, 0.0, 0.4756, 0.0, 0.4444, 0.0, 0.4444, 0.0, 0.4756, 0.0, 0.8749, 0.0, 0.831, 0.0, 0.831, 0.0, 0.8749, 0.0, 0.9528, 0.0, 0.9606, 0.0, 0.9606, 0.0, 0.9528, 0.0, 0.4538, 0.0, 0.4382, 0.0, 0.4382, 0.0, 0.4538, 0.0, 0.4654, 0.0, 0.4756, 0.0, 0.4756, 0.0, 0.4654, 0.0, 0.831, 0.0, 0.789, 0.0, 0.789, 0.0, 0.831, 0.0, 0.8266, 0.0, 0.8358, 0.0, 0.8358, 0.0, 0.8266, 0.0, 0.4941, 0.0, 0.4538, 0.0, 0.4538, 0.0, 0.4941, 0.0, 0.7005, 0.0, 0.7036, 0.0, 0.7036, 0.0, 0.7005, 0.0, 0.789, 0.0, 0.7471, 0.0, 0.7471, 0.0, 0.789, 0.0, 0.723, 0.0, 0.7309, 0.0, 0.7309, 0.0, 0.723, 0.0, 0.6082, 0.0, 0.5808, 0.0, 0.5808, 0.0, 0.6082, 0.0, 0.9456, 0.0, 0.9528, 0.0, 0.9528, 0.0, 0.9456, 0.0, 0.7471, 0.0, 0.7035, 0.0, 0.7035, 0.0, 0.7471, 0.0, 0.9383, 0.0, 0.9456, 0.0, 0.9456, 0.0, 0.9383, 0.0, 0.4961, 0.0, 0.4941, 0.0, 0.4941, 0.0, 0.4961, 0.0, 0.4551, 0.0, 0.4654, 0.0, 0.4654, 0.0, 0.4551, 0.0, 0.7035, 0.0, 0.656, 0.0, 0.656, 0.0, 0.7035, 0.0, 0.8358, 0.0, 0.8479, 0.0, 0.8479, 0.0, 0.8358, 0.0, 0.5808, 0.0, 0.5766, 0.0, 0.5766, 0.0, 0.5808, 0.0, 0.5254, 0.0, 0.4961, 0.0, 0.4961, 0.0, 0.5254, 0.0, 0.656, 0.0, 1.142, 0.0, 1.142, 0.0, 0.656, 0.0, 0.7309, 0.0, 0.7386, 0.0, 0.7386, 0.0, 0.7309, 0.0, 1.142, 0.0, 0.2246, 0.0, 0.2246, 0.0, 1.142, 0.0, 0.9317, 0.0, 0.9383, 0.0, 0.9383, 0.0, 0.9317, 0.0, 0.6956, 0.0, 0.7005, 0.0, 0.7005, 0.0, 0.6956, 0.0, 0.5742, 0.0, 0.6201, 0.0, 0.6201, 0.0, 0.5742, 0.0, 0.9255, 0.0, 0.9317, 0.0, 0.9317, 0.0, 0.9255, 0.0, 0.5396, 0.0, 0.5254, 0.0, 0.5254, 0.0, 0.5396, 0.0, 0.4447, 0.0, 0.4551, 0.0, 0.4551, 0.0, 0.4447, 0.0, 0.7386, 0.0, 0.7462, 0.0, 0.7462, 0.0, 0.7386, 0.0, 0.09466, 0.0, 0.178, 0.0, 0.178, 0.0, 0.09466, 0.0, 0.5766, 0.0, 0.5442, 0.0, 0.5442, 0.0, 0.5766, 0.0, 0.9996, 0.0, 0.9955, 0.0, 0.9955, 0.0, 0.9996, 0.0, 0.9198, 0.0, 0.9255, 0.0, 0.9255, 0.0, 0.9198, 0.0, 0.8479, 0.0, 0.8679, 0.0, 0.8679, 0.0, 0.8479, 0.0, 0.9955, 0.0, 0.9903, 0.0, 0.9903, 0.0, 0.9955, 0.0, 0.5449, 0.0, 0.5396, 0.0, 0.5396, 0.0, 0.5449, 0.0, 0.4342, 0.0, 0.4447, 0.0, 0.4447, 0.0, 0.4342, 0.0, 0.6201, 0.0, 0.6452, 0.0, 0.6452, 0.0, 0.6201, 0.0, 0.3034, 0.0, 0.09466, 0.0, 0.09466, 0.0, 0.3034, 0.0, 0.5442, 0.0, 0.537, 0.0, 0.537, 0.0, 0.5442, 0.0, 0.9157, 0.0, 0.9198, 0.0, 0.9198, 0.0, 0.9157, 0.0, 0.5561, 0.0, 0.5449, 0.0, 0.5449, 0.0, 0.5561, 0.0, -0.09111, 0.0, 0.9541, 0.0, 0.9541, 0.0, -0.09111, 0.0, 0.7462, 0.0, 0.7539, 0.0, 0.7539, 0.0, 0.7462, 0.0, 0.9541, 0.0, 0.3034, 0.0, 0.3034, 0.0, 0.9541, 0.0, 0.537, 0.0, 0.5313, 0.0, 0.5313, 0.0, 0.537, 0.0, 1.012, 0.0, 1.005, 0.0, 1.005, 0.0, 1.012, 0.0, 0.9144, 0.0, 0.9157, 0.0, 0.9157, 0.0, 0.9144, 0.0, 0.238, 0.0, -0.09111, 0.0, -0.09111, 0.0, 0.238, 0.0, 1.005, 0.0, 0.9996, 0.0, 0.9996, 0.0, 1.005, 0.0, 0.9166, 0.0, 0.9144, 0.0, 0.9144, 0.0, 0.9166, 0.0, 0.5605, 0.0, 0.5561, 0.0, 0.5561, 0.0, 0.5605, 0.0, 0.6908, 0.0, 0.6956, 0.0, 0.6956, 0.0, 0.6908, 0.0, 0.6452, 0.0, 0.8164, 0.0, 0.8164, 0.0, 0.6452, 0.0, 0.8679, 0.0, 0.9305, 0.0, 0.9305, 0.0, 0.8679, 0.0, 0.7539, 0.0, 0.763, 0.0, 0.763, 0.0, 0.7539, 0.0, 0.4238, 0.0, 0.4342, 0.0, 0.4342, 0.0, 0.4238, 0.0, 0.9305, 0.0, 0.8696, 0.0, 0.8696, 0.0, 0.9305, 0.0, 0.7627, 0.0, 0.238, 0.0, 0.238, 0.0, 0.7627, 0.0, 0.5313, 0.0, 0.4861, 0.0, 0.4861, 0.0, 0.5313, 0.0, 1.007, 0.0, 1.012, 0.0, 1.012, 0.0, 1.007, 0.0, 0.8696, 0.0, 0.9166, 0.0, 0.9166, 0.0, 0.8696, 0.0, 0.5608, 0.0, 0.5605, 0.0, 0.5605, 0.0, 0.5608, 0.0, 1.26, 0.0, 0.5927, 0.0, 0.5927, 0.0, 1.26, 0.0, 0.1043, 0.0, 0.196, 0.0, 0.196, 0.0, 0.1043, 0.0, 0.5927, 0.0, 0.7627, 0.0, 0.7627, 0.0, 0.5927, 0.0, 1.019, 0.0, 1.007, 0.0, 1.007, 0.0, 1.019, 0.0, 0.5585, 0.0, 0.5608, 0.0, 0.5608, 0.0, 0.5585, 0.0, 0.4134, 0.0, 0.4238, 0.0, 0.4238, 0.0, 0.4134, 0.0, 0.01705, 0.0, 0.1043, 0.0, 0.1043, 0.0, 0.01705, 0.0, 0.763, 0.0, 0.7707, 0.0, 0.7707, 0.0, 0.763, 0.0, 0.1713, 0.0, 1.26, 0.0, 1.26, 0.0, 0.1713, 0.0, 0.4861, 0.0, 0.4725, 0.0, 0.4725, 0.0, 0.4861, 0.0, 1.033, 0.0, 1.019, 0.0, 1.019, 0.0, 1.033, 0.0])
me_stage_001.auto_texspace = False
me_stage_001.update()

# ---- curves / text
txt_stage = bpy.data.curves.new('STAGE', 'FONT')
txt_stage.dimensions = '2D'
txt_stage.body = 'STAGE\n'
txt_stage.bevel_profile.use_clip = True
txt_stage.family = 'stage'
txt_stage.use_fast_edit = True

# ---- objects
ob_plain = bpy.data.objects.new('plain', me_x)
ob_stage_base = bpy.data.objects.new('stage_base', me_001)
ob_colomn = bpy.data.objects.new('colomn', me_x_1)
ob_banner = bpy.data.objects.new('banner', me_002)
ob_stage = bpy.data.objects.new('STAGE', txt_stage)
ob_stage_text = bpy.data.objects.new('STAGE.text', me_stage_001)

# ---- transforms, parenting, visibility, modifiers, constraints
ob_plain.location = (0.0, 0.0, 0.0)
ob_stage_base.location = (0.0, 0.0, 0.0)
_m = ob_stage_base.modifiers.new('Subdivision', 'SUBSURF')
_m.levels = 2
_m.render_levels = 3
ob_colomn.location = (0.0, 0.0, 0.0)
_m = ob_colomn.modifiers.new('镜像', 'MIRROR')
ob_banner.location = (0.0, 0.0, 0.0)
ob_stage.location = (31.43, -51.02, 45.35)
ob_stage.rotation_euler = (-1.571, -3.142, -1.607e-14)
ob_stage.scale = (20.28, 20.28, 20.28)
ob_stage_text.location = (0.0, 0.0, 0.0)

# ---- collection membership
col_collection.objects.link(ob_plain)
col_collection.objects.link(ob_stage_base)
col_collection.objects.link(ob_colomn)
col_collection.objects.link(ob_banner)
col_collection.objects.link(ob_stage)
col_collection.objects.link(ob_stage_text)

# ---- scene / render settings (as saved in the file)
scene.frame_start = 1; scene.frame_end = 250; scene.frame_set(1)
scene.render.engine = 'BLENDER_EEVEE_NEXT'
bpy.context.view_layer.update()

# ---- added for rendering (the .blend has no active camera and no usable light): camera, sun
cam_auto = bpy.data.cameras.new('AutoCamera')
cam_auto.lens = 50.0
cam_auto.sensor_width = 36.0
cam_auto.clip_end = 2850.95
ob_auto_camera = bpy.data.objects.new('AutoCamera', cam_auto)
scene.collection.objects.link(ob_auto_camera)
ob_auto_camera.location = (162.448, -194.938, 160.091)
ob_auto_camera.rotation_euler = (1.09748, -7.21219e-08, 0.694738)
scene.camera = ob_auto_camera
light_auto_sun = bpy.data.lights.new('AutoSun', 'SUN')
light_auto_sun.energy = 3.0
light_auto_sun.angle = 0.0523599
ob_auto_sun = bpy.data.objects.new('AutoSun', light_auto_sun)
scene.collection.objects.link(ob_auto_sun)
ob_auto_sun.rotation_euler = (0.872665, 0.174533, 0.523599)
bpy.context.view_layer.update()
